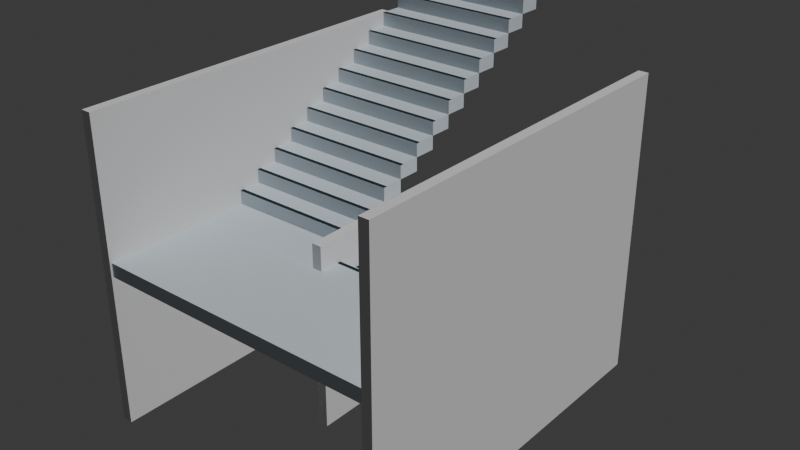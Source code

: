 # Source: blend.blend  (saved by Blender 4.1.24; exported with 4.5.12 LTS)
import bpy
from mathutils import Matrix  # noqa: F401  (used for matrix-valued properties, if any)

bpy.ops.wm.read_factory_settings(use_empty=True)
scene = bpy.context.scene
scene.name = 'Scene'

# ---- collections
col_collection = bpy.data.collections.new('Collection'); scene.collection.children.link(col_collection)
col_x = bpy.data.collections.new('階段'); scene.collection.children.link(col_x)

# ---- materials (node trees are filled in below, after node groups)
mat_001 = bpy.data.materials.new('マテリアル.001')
mat_001.use_transparent_shadow = False
mat_001.diffuse_color = (0.6465, 0.7173, 0.7706, 1.0)
mat_002 = bpy.data.materials.new('マテリアル.002')
mat_002.use_transparent_shadow = False
mat_002.diffuse_color = (0.6465, 0.7173, 0.7706, 1.0)
mat_004 = bpy.data.materials.new('マテリアル.004')
mat_004.use_transparent_shadow = False
mat_004.diffuse_color = (0.02493, 0.04107, 0.04864, 1.0)
mat_005 = bpy.data.materials.new('マテリアル.005')
mat_005.use_transparent_shadow = False
mat_005.diffuse_color = (0.6465, 0.7173, 0.7706, 1.0)
mat_006 = bpy.data.materials.new('マテリアル.006')
mat_006.use_transparent_shadow = False
mat_006.diffuse_color = (0.02493, 0.04107, 0.04864, 1.0)
mat_007 = bpy.data.materials.new('マテリアル.007')
mat_007.use_transparent_shadow = False
mat_007.diffuse_color = (0.6465, 0.7173, 0.7706, 1.0)
mat_008 = bpy.data.materials.new('マテリアル.008')
mat_008.use_transparent_shadow = False
mat_008.diffuse_color = (0.6465, 0.7173, 0.7706, 1.0)
mat_009 = bpy.data.materials.new('マテリアル.009')
mat_009.use_transparent_shadow = False
mat_009.diffuse_color = (0.6465, 0.7173, 0.7706, 1.0)
mat_010 = bpy.data.materials.new('マテリアル.010')
mat_010.use_transparent_shadow = False
mat_010.diffuse_color = (0.02493, 0.04107, 0.04864, 1.0)
mat_011 = bpy.data.materials.new('マテリアル.011')
mat_011.use_transparent_shadow = False
mat_011.diffuse_color = (0.6465, 0.7173, 0.7706, 1.0)
mat_012 = bpy.data.materials.new('マテリアル.012')
mat_012.use_transparent_shadow = False
mat_012.diffuse_color = (0.6465, 0.7173, 0.7706, 1.0)
mat_013 = bpy.data.materials.new('マテリアル.013')
mat_013.use_transparent_shadow = False
mat_013.diffuse_color = (0.02493, 0.04107, 0.04864, 1.0)
mat_014 = bpy.data.materials.new('マテリアル.014')
mat_014.use_transparent_shadow = False
mat_014.diffuse_color = (0.6465, 0.7173, 0.7706, 1.0)
mat_015 = bpy.data.materials.new('マテリアル.015')
mat_015.use_transparent_shadow = False
mat_015.diffuse_color = (0.6465, 0.7173, 0.7706, 1.0)
mat_016 = bpy.data.materials.new('マテリアル.016')
mat_016.use_transparent_shadow = False
mat_016.diffuse_color = (0.02493, 0.04107, 0.04864, 1.0)
mat_017 = bpy.data.materials.new('マテリアル.017')
mat_017.use_transparent_shadow = False
mat_017.diffuse_color = (0.6465, 0.7173, 0.7706, 1.0)
mat_018 = bpy.data.materials.new('マテリアル.018')
mat_018.use_transparent_shadow = False
mat_018.diffuse_color = (0.6465, 0.7173, 0.7706, 1.0)
mat_019 = bpy.data.materials.new('マテリアル.019')
mat_019.use_transparent_shadow = False
mat_019.diffuse_color = (0.02493, 0.04107, 0.04864, 1.0)
mat_020 = bpy.data.materials.new('マテリアル.020')
mat_020.use_transparent_shadow = False
mat_020.diffuse_color = (0.6465, 0.7173, 0.7706, 1.0)
mat_021 = bpy.data.materials.new('マテリアル.021')
mat_021.use_transparent_shadow = False
mat_021.diffuse_color = (0.6465, 0.7173, 0.7706, 1.0)
mat_022 = bpy.data.materials.new('マテリアル.022')
mat_022.use_transparent_shadow = False
mat_022.diffuse_color = (0.02493, 0.04107, 0.04864, 1.0)
mat_023 = bpy.data.materials.new('マテリアル.023')
mat_023.use_transparent_shadow = False
mat_023.diffuse_color = (0.6465, 0.7173, 0.7706, 1.0)
mat_024 = bpy.data.materials.new('マテリアル.024')
mat_024.use_transparent_shadow = False
mat_024.diffuse_color = (0.6465, 0.7173, 0.7706, 1.0)
mat_025 = bpy.data.materials.new('マテリアル.025')
mat_025.use_transparent_shadow = False
mat_025.diffuse_color = (0.02493, 0.04107, 0.04864, 1.0)
mat_026 = bpy.data.materials.new('マテリアル.026')
mat_026.use_transparent_shadow = False
mat_026.diffuse_color = (0.6465, 0.7173, 0.7706, 1.0)
mat_027 = bpy.data.materials.new('マテリアル.027')
mat_027.use_transparent_shadow = False
mat_027.diffuse_color = (0.6465, 0.7173, 0.7706, 1.0)
mat_028 = bpy.data.materials.new('マテリアル.028')
mat_028.use_transparent_shadow = False
mat_028.diffuse_color = (0.02493, 0.04107, 0.04864, 1.0)
mat_029 = bpy.data.materials.new('マテリアル.029')
mat_029.use_transparent_shadow = False
mat_029.diffuse_color = (0.6465, 0.7173, 0.7706, 1.0)
mat_030 = bpy.data.materials.new('マテリアル.030')
mat_030.use_transparent_shadow = False
mat_030.diffuse_color = (0.6465, 0.7173, 0.7706, 1.0)
mat_031 = bpy.data.materials.new('マテリアル.031')
mat_031.use_transparent_shadow = False
mat_031.diffuse_color = (0.02493, 0.04107, 0.04864, 1.0)
mat_032 = bpy.data.materials.new('マテリアル.032')
mat_032.use_transparent_shadow = False
mat_032.diffuse_color = (0.6465, 0.7173, 0.7706, 1.0)
mat_033 = bpy.data.materials.new('マテリアル.033')
mat_033.use_transparent_shadow = False
mat_033.diffuse_color = (0.6465, 0.7173, 0.7706, 1.0)
mat_034 = bpy.data.materials.new('マテリアル.034')
mat_034.use_transparent_shadow = False
mat_034.diffuse_color = (0.02493, 0.04107, 0.04864, 1.0)
mat_047 = bpy.data.materials.new('マテリアル.047')
mat_047.use_transparent_shadow = False
mat_047.diffuse_color = (0.02493, 0.04107, 0.04864, 1.0)
mat_048 = bpy.data.materials.new('マテリアル.048')
mat_048.use_transparent_shadow = False
mat_048.diffuse_color = (0.6465, 0.7173, 0.7706, 1.0)
mat_050 = bpy.data.materials.new('マテリアル.050')
mat_050.use_transparent_shadow = False
mat_050.diffuse_color = (0.6465, 0.7173, 0.7706, 1.0)
mat_075 = bpy.data.materials.new('マテリアル.075')
mat_075.use_transparent_shadow = False
mat_075.diffuse_color = (0.6465, 0.7173, 0.7706, 1.0)
mat_076 = bpy.data.materials.new('マテリアル.076')
mat_076.use_transparent_shadow = False
mat_076.diffuse_color = (0.02493, 0.04107, 0.04864, 1.0)
mat_077 = bpy.data.materials.new('マテリアル.077')
mat_077.use_transparent_shadow = False
mat_077.diffuse_color = (0.6465, 0.7173, 0.7706, 1.0)
mat_078 = bpy.data.materials.new('マテリアル.078')
mat_078.use_transparent_shadow = False
mat_078.diffuse_color = (0.6465, 0.7173, 0.7706, 1.0)
mat_079 = bpy.data.materials.new('マテリアル.079')
mat_079.use_transparent_shadow = False
mat_079.diffuse_color = (0.6465, 0.7173, 0.7706, 1.0)
mat_080 = bpy.data.materials.new('マテリアル.080')
mat_080.use_transparent_shadow = False
mat_080.diffuse_color = (0.02493, 0.04107, 0.04864, 1.0)
mat_081 = bpy.data.materials.new('マテリアル.081')
mat_081.use_transparent_shadow = False
mat_081.diffuse_color = (0.6465, 0.7173, 0.7706, 1.0)
mat_082 = bpy.data.materials.new('マテリアル.082')
mat_082.use_transparent_shadow = False
mat_082.diffuse_color = (0.6465, 0.7173, 0.7706, 1.0)
mat_083 = bpy.data.materials.new('マテリアル.083')
mat_083.use_transparent_shadow = False
mat_083.diffuse_color = (0.02493, 0.04107, 0.04864, 1.0)
mat_084 = bpy.data.materials.new('マテリアル.084')
mat_084.use_transparent_shadow = False
mat_084.diffuse_color = (0.6465, 0.7173, 0.7706, 1.0)
mat_085 = bpy.data.materials.new('マテリアル.085')
mat_085.use_transparent_shadow = False
mat_085.diffuse_color = (0.6465, 0.7173, 0.7706, 1.0)
mat_086 = bpy.data.materials.new('マテリアル.086')
mat_086.use_transparent_shadow = False
mat_086.diffuse_color = (0.02493, 0.04107, 0.04864, 1.0)
mat_087 = bpy.data.materials.new('マテリアル.087')
mat_087.use_transparent_shadow = False
mat_087.diffuse_color = (0.6465, 0.7173, 0.7706, 1.0)
mat_089 = bpy.data.materials.new('マテリアル.089')
mat_089.use_transparent_shadow = False
mat_089.diffuse_color = (0.02493, 0.04107, 0.04864, 1.0)
mat_090 = bpy.data.materials.new('マテリアル.090')
mat_090.use_transparent_shadow = False
mat_090.diffuse_color = (0.6465, 0.7173, 0.7706, 1.0)
mat_091 = bpy.data.materials.new('マテリアル.091')
mat_091.use_transparent_shadow = False
mat_091.diffuse_color = (0.6465, 0.7173, 0.7706, 1.0)
mat_092 = bpy.data.materials.new('マテリアル.092')
mat_092.use_transparent_shadow = False
mat_092.diffuse_color = (0.02493, 0.04107, 0.04864, 1.0)
mat_093 = bpy.data.materials.new('マテリアル.093')
mat_093.use_transparent_shadow = False
mat_093.diffuse_color = (0.6465, 0.7173, 0.7706, 1.0)
mat_094 = bpy.data.materials.new('マテリアル.094')
mat_094.use_transparent_shadow = False
mat_094.diffuse_color = (0.6465, 0.7173, 0.7706, 1.0)
mat_095 = bpy.data.materials.new('マテリアル.095')
mat_095.use_transparent_shadow = False
mat_095.diffuse_color = (0.02493, 0.04107, 0.04864, 1.0)
mat_096 = bpy.data.materials.new('マテリアル.096')
mat_096.use_transparent_shadow = False
mat_096.diffuse_color = (0.6465, 0.7173, 0.7706, 1.0)
mat_097 = bpy.data.materials.new('マテリアル.097')
mat_097.use_transparent_shadow = False
mat_097.diffuse_color = (0.6465, 0.7173, 0.7706, 1.0)
mat_098 = bpy.data.materials.new('マテリアル.098')
mat_098.use_transparent_shadow = False
mat_098.diffuse_color = (0.02493, 0.04107, 0.04864, 1.0)
mat_099 = bpy.data.materials.new('マテリアル.099')
mat_099.use_transparent_shadow = False
mat_099.diffuse_color = (0.6465, 0.7173, 0.7706, 1.0)
mat_100 = bpy.data.materials.new('マテリアル.100')
mat_100.use_transparent_shadow = False
mat_100.diffuse_color = (0.6465, 0.7173, 0.7706, 1.0)
mat_101 = bpy.data.materials.new('マテリアル.101')
mat_101.use_transparent_shadow = False
mat_101.diffuse_color = (0.02493, 0.04107, 0.04864, 1.0)
mat_103 = bpy.data.materials.new('マテリアル.103')
mat_103.use_transparent_shadow = False
mat_103.diffuse_color = (0.6465, 0.7173, 0.7706, 1.0)
mat_104 = bpy.data.materials.new('マテリアル.104')
mat_104.use_transparent_shadow = False
mat_104.diffuse_color = (0.6465, 0.7173, 0.7706, 1.0)
mat_105 = bpy.data.materials.new('マテリアル.105')
mat_105.use_transparent_shadow = False
mat_105.diffuse_color = (0.6465, 0.7173, 0.7706, 1.0)
mat_108 = bpy.data.materials.new('マテリアル.108')
mat_108.use_transparent_shadow = False
mat_108.diffuse_color = (0.02493, 0.04107, 0.04864, 1.0)
mat_109 = bpy.data.materials.new('マテリアル.109')
mat_109.use_transparent_shadow = False
mat_109.diffuse_color = (0.6465, 0.7173, 0.7706, 1.0)
mat_110 = bpy.data.materials.new('マテリアル.110')
mat_110.use_transparent_shadow = False
mat_110.diffuse_color = (0.6465, 0.7173, 0.7706, 1.0)
mat_111 = bpy.data.materials.new('マテリアル.111')
mat_111.use_transparent_shadow = False
mat_111.diffuse_color = (0.02493, 0.04107, 0.04864, 1.0)
mat_112 = bpy.data.materials.new('マテリアル.112')
mat_112.use_transparent_shadow = False
mat_112.diffuse_color = (0.6465, 0.7173, 0.7706, 1.0)
mat_113 = bpy.data.materials.new('マテリアル.113')
mat_113.use_transparent_shadow = False
mat_113.diffuse_color = (0.6465, 0.7173, 0.7706, 1.0)
mat_114 = bpy.data.materials.new('マテリアル.114')
mat_114.use_transparent_shadow = False
mat_114.diffuse_color = (0.02493, 0.04107, 0.04864, 1.0)
mat_102 = bpy.data.materials.new('マテリアル.102')
mat_102.use_transparent_shadow = False
mat_102.diffuse_color = (0.6465, 0.7173, 0.7706, 1.0)

# ---- material node trees

# ---- world
world_world = bpy.data.worlds.new('World'); scene.world = world_world
world_world.use_nodes = True; world_world.node_tree.nodes.clear()
_N = world_world.node_tree.nodes; _L = world_world.node_tree.links
n0 = _N.new('ShaderNodeOutputWorld'); n0.name = 'World Output'; n0.location = (300, 300)
n1 = _N.new('ShaderNodeBackground'); n1.name = 'Background'; n1.location = (10, 300)
n1.inputs[0].default_value = (0.05088, 0.05088, 0.05088, 1.0)
_L.new(n1.outputs[0], n0.inputs[0])
n0.is_active_output = True
world_world.color = (0.05088, 0.05088, 0.05088)
world_world.use_sun_shadow = False
world_world.sun_shadow_jitter_overblur = 0.0

# ---- lights
light_light = bpy.data.lights.new('Light', 'SUN')
light_light.transmission_factor = 0.0
light_light.use_custom_distance = True
light_light.use_shadow = False
light_light.angle = 0.1993
light_light.energy = 1.0
light_light.shadow_soft_size = 1e+04
light_light.shadow_cascade_max_distance = 1000.0
light_light_001 = bpy.data.lights.new('Light.001', 'SUN')
light_light_001.transmission_factor = 0.0
light_light_001.use_shadow = False
light_light_001.angle = 0.1993
light_light_001.energy = 1.0
light_light_001.shadow_soft_size = 10.0
light_light_001.shadow_cascade_max_distance = 1000.0
light_light_003 = bpy.data.lights.new('Light.003', 'POINT')
light_light_003.transmission_factor = 0.0
light_light_003.use_custom_distance = True
light_light_003.energy = 1000.0
light_light_003.shadow_soft_size = 1e+04
light_light_003.shadow_maximum_resolution = 0.006
light_light_003.use_absolute_resolution = True

# ---- meshes
me_001 = bpy.data.meshes.new('立方体.001')
me_001.from_pydata([(-1.0, -1.0, -1.0), (-1.0, -1.0, 1.0), (-1.0, 1.0, -1.0), (-1.0, 1.0, 1.0), (1.0, -1.0, -1.0), (1.0, -1.0, 1.0), (1.0, 1.0, -1.0), (1.0, 1.0, 1.0)], [], [(0, 1, 3, 2), (2, 3, 7, 6), (6, 7, 5, 4), (4, 5, 1, 0), (2, 6, 4, 0), (7, 3, 1, 5)])
_uv = me_001.uv_layers.new(name='UVマップ')
_uv.uv.foreach_set('vector', [0.375, 0.0, 0.625, 0.0, 0.625, 0.25, 0.375, 0.25, 0.375, 0.25, 0.625, 0.25, 0.625, 0.5, 0.375, 0.5, 0.375, 0.5, 0.625, 0.5, 0.625, 0.75, 0.375, 0.75, 0.375, 0.75, 0.625, 0.75, 0.625, 1.0, 0.375, 1.0, 0.125, 0.5, 0.375, 0.5, 0.375, 0.75, 0.125, 0.75, 0.625, 0.5, 0.875, 0.5, 0.875, 0.75, 0.625, 0.75])
me_001.materials.append(mat_001)
me_001.update()
me_003 = bpy.data.meshes.new('立方体.003')
me_003.from_pydata([(-1.0, -1.0, -1.0), (-1.0, -1.0, 1.0), (-1.0, 1.0, -1.0), (-1.0, 1.0, 1.0), (1.0, -1.0, -1.0), (1.0, -1.0, 1.0), (1.0, 1.0, -1.0), (1.0, 1.0, 1.0)], [], [(0, 1, 3, 2), (2, 3, 7, 6), (6, 7, 5, 4), (4, 5, 1, 0), (2, 6, 4, 0), (7, 3, 1, 5)])
_uv = me_003.uv_layers.new(name='UVマップ')
_uv.uv.foreach_set('vector', [0.375, 0.0, 0.625, 0.0, 0.625, 0.25, 0.375, 0.25, 0.375, 0.25, 0.625, 0.25, 0.625, 0.5, 0.375, 0.5, 0.375, 0.5, 0.625, 0.5, 0.625, 0.75, 0.375, 0.75, 0.375, 0.75, 0.625, 0.75, 0.625, 1.0, 0.375, 1.0, 0.125, 0.5, 0.375, 0.5, 0.375, 0.75, 0.125, 0.75, 0.625, 0.5, 0.875, 0.5, 0.875, 0.75, 0.625, 0.75])
me_003.materials.append(mat_001)
me_003.update()
me_011 = bpy.data.meshes.new('立方体.011')
me_011.from_pydata([(-1.0, -1.0, -1.0), (-1.0, -1.0, 1.0), (-1.0, 1.0, -1.0), (-1.0, 1.0, 1.0), (1.0, -1.0, -1.0), (1.0, -1.0, 1.0), (1.0, 1.0, -1.0), (1.0, 1.0, 1.0)], [], [(0, 1, 3, 2), (2, 3, 7, 6), (6, 7, 5, 4), (4, 5, 1, 0), (2, 6, 4, 0), (7, 3, 1, 5)])
_uv = me_011.uv_layers.new(name='UVマップ')
_uv.uv.foreach_set('vector', [0.375, 0.0, 0.625, 0.0, 0.625, 0.25, 0.375, 0.25, 0.375, 0.25, 0.625, 0.25, 0.625, 0.5, 0.375, 0.5, 0.375, 0.5, 0.625, 0.5, 0.625, 0.75, 0.375, 0.75, 0.375, 0.75, 0.625, 0.75, 0.625, 1.0, 0.375, 1.0, 0.125, 0.5, 0.375, 0.5, 0.375, 0.75, 0.125, 0.75, 0.625, 0.5, 0.875, 0.5, 0.875, 0.75, 0.625, 0.75])
me_011.materials.append(mat_002)
me_011.update()
me_014 = bpy.data.meshes.new('立方体.014')
me_014.from_pydata([(-1.0, -1.0, -1.0), (-1.0, -1.0, 1.0), (-1.0, 1.0, -1.0), (-1.0, 1.0, 1.0), (1.0, -1.0, -1.0), (1.0, -1.0, 1.0), (1.0, 1.0, -1.0), (1.0, 1.0, 1.0)], [], [(0, 1, 3, 2), (2, 3, 7, 6), (6, 7, 5, 4), (4, 5, 1, 0), (2, 6, 4, 0), (7, 3, 1, 5)])
_uv = me_014.uv_layers.new(name='UVマップ')
_uv.uv.foreach_set('vector', [0.375, 0.0, 0.625, 0.0, 0.625, 0.25, 0.375, 0.25, 0.375, 0.25, 0.625, 0.25, 0.625, 0.5, 0.375, 0.5, 0.375, 0.5, 0.625, 0.5, 0.625, 0.75, 0.375, 0.75, 0.375, 0.75, 0.625, 0.75, 0.625, 1.0, 0.375, 1.0, 0.125, 0.5, 0.375, 0.5, 0.375, 0.75, 0.125, 0.75, 0.625, 0.5, 0.875, 0.5, 0.875, 0.75, 0.625, 0.75])
me_014.materials.append(mat_004)
me_014.update()
me_015 = bpy.data.meshes.new('立方体.015')
me_015.from_pydata([(-1.0, -1.0, -1.0), (-1.0, -1.0, 1.0), (-1.0, 1.0, -1.0), (-1.0, 1.0, 1.0), (1.0, -1.0, -1.0), (1.0, -1.0, 1.0), (1.0, 1.0, -1.0), (1.0, 1.0, 1.0)], [], [(0, 1, 3, 2), (2, 3, 7, 6), (6, 7, 5, 4), (4, 5, 1, 0), (2, 6, 4, 0), (7, 3, 1, 5)])
_uv = me_015.uv_layers.new(name='UVマップ')
_uv.uv.foreach_set('vector', [0.375, 0.0, 0.625, 0.0, 0.625, 0.25, 0.375, 0.25, 0.375, 0.25, 0.625, 0.25, 0.625, 0.5, 0.375, 0.5, 0.375, 0.5, 0.625, 0.5, 0.625, 0.75, 0.375, 0.75, 0.375, 0.75, 0.625, 0.75, 0.625, 1.0, 0.375, 1.0, 0.125, 0.5, 0.375, 0.5, 0.375, 0.75, 0.125, 0.75, 0.625, 0.5, 0.875, 0.5, 0.875, 0.75, 0.625, 0.75])
me_015.materials.append(mat_005)
me_015.update()
me_016 = bpy.data.meshes.new('立方体.016')
me_016.from_pydata([(-1.0, -1.0, -1.0), (-1.0, -1.0, 1.0), (-1.0, 1.0, -1.0), (-1.0, 1.0, 1.0), (1.0, -1.0, -1.0), (1.0, -1.0, 1.0), (1.0, 1.0, -1.0), (1.0, 1.0, 1.0)], [], [(0, 1, 3, 2), (2, 3, 7, 6), (6, 7, 5, 4), (4, 5, 1, 0), (2, 6, 4, 0), (7, 3, 1, 5)])
_uv = me_016.uv_layers.new(name='UVマップ')
_uv.uv.foreach_set('vector', [0.375, 0.0, 0.625, 0.0, 0.625, 0.25, 0.375, 0.25, 0.375, 0.25, 0.625, 0.25, 0.625, 0.5, 0.375, 0.5, 0.375, 0.5, 0.625, 0.5, 0.625, 0.75, 0.375, 0.75, 0.375, 0.75, 0.625, 0.75, 0.625, 1.0, 0.375, 1.0, 0.125, 0.5, 0.375, 0.5, 0.375, 0.75, 0.125, 0.75, 0.625, 0.5, 0.875, 0.5, 0.875, 0.75, 0.625, 0.75])
me_016.materials.append(mat_006)
me_016.update()
me_017 = bpy.data.meshes.new('立方体.017')
me_017.from_pydata([(-1.0, -1.0, -1.0), (-1.0, -1.0, 1.0), (-1.0, 1.0, -1.0), (-1.0, 1.0, 1.0), (1.0, -1.0, -1.0), (1.0, -1.0, 1.0), (1.0, 1.0, -1.0), (1.0, 1.0, 1.0)], [], [(0, 1, 3, 2), (2, 3, 7, 6), (6, 7, 5, 4), (4, 5, 1, 0), (2, 6, 4, 0), (7, 3, 1, 5)])
_uv = me_017.uv_layers.new(name='UVマップ')
_uv.uv.foreach_set('vector', [0.375, 0.0, 0.625, 0.0, 0.625, 0.25, 0.375, 0.25, 0.375, 0.25, 0.625, 0.25, 0.625, 0.5, 0.375, 0.5, 0.375, 0.5, 0.625, 0.5, 0.625, 0.75, 0.375, 0.75, 0.375, 0.75, 0.625, 0.75, 0.625, 1.0, 0.375, 1.0, 0.125, 0.5, 0.375, 0.5, 0.375, 0.75, 0.125, 0.75, 0.625, 0.5, 0.875, 0.5, 0.875, 0.75, 0.625, 0.75])
me_017.materials.append(mat_007)
me_017.update()
me_018 = bpy.data.meshes.new('立方体.018')
me_018.from_pydata([(-1.0, -1.0, -1.0), (-1.0, -1.0, 1.0), (-1.0, 1.0, -1.0), (-1.0, 1.0, 1.0), (1.0, -1.0, -1.0), (1.0, -1.0, 1.0), (1.0, 1.0, -1.0), (1.0, 1.0, 1.0)], [], [(0, 1, 3, 2), (2, 3, 7, 6), (6, 7, 5, 4), (4, 5, 1, 0), (2, 6, 4, 0), (7, 3, 1, 5)])
_uv = me_018.uv_layers.new(name='UVマップ')
_uv.uv.foreach_set('vector', [0.375, 0.0, 0.625, 0.0, 0.625, 0.25, 0.375, 0.25, 0.375, 0.25, 0.625, 0.25, 0.625, 0.5, 0.375, 0.5, 0.375, 0.5, 0.625, 0.5, 0.625, 0.75, 0.375, 0.75, 0.375, 0.75, 0.625, 0.75, 0.625, 1.0, 0.375, 1.0, 0.125, 0.5, 0.375, 0.5, 0.375, 0.75, 0.125, 0.75, 0.625, 0.5, 0.875, 0.5, 0.875, 0.75, 0.625, 0.75])
me_018.materials.append(mat_008)
me_018.update()
me_019 = bpy.data.meshes.new('立方体.019')
me_019.from_pydata([(-1.0, -1.0, -1.0), (-1.0, -1.0, 1.0), (-1.0, 1.0, -1.0), (-1.0, 1.0, 1.0), (1.0, -1.0, -1.0), (1.0, -1.0, 1.0), (1.0, 1.0, -1.0), (1.0, 1.0, 1.0)], [], [(0, 1, 3, 2), (2, 3, 7, 6), (6, 7, 5, 4), (4, 5, 1, 0), (2, 6, 4, 0), (7, 3, 1, 5)])
_uv = me_019.uv_layers.new(name='UVマップ')
_uv.uv.foreach_set('vector', [0.375, 0.0, 0.625, 0.0, 0.625, 0.25, 0.375, 0.25, 0.375, 0.25, 0.625, 0.25, 0.625, 0.5, 0.375, 0.5, 0.375, 0.5, 0.625, 0.5, 0.625, 0.75, 0.375, 0.75, 0.375, 0.75, 0.625, 0.75, 0.625, 1.0, 0.375, 1.0, 0.125, 0.5, 0.375, 0.5, 0.375, 0.75, 0.125, 0.75, 0.625, 0.5, 0.875, 0.5, 0.875, 0.75, 0.625, 0.75])
me_019.materials.append(mat_009)
me_019.update()
me_020 = bpy.data.meshes.new('立方体.020')
me_020.from_pydata([(-1.0, -1.0, -1.0), (-1.0, -1.0, 1.0), (-1.0, 1.0, -1.0), (-1.0, 1.0, 1.0), (1.0, -1.0, -1.0), (1.0, -1.0, 1.0), (1.0, 1.0, -1.0), (1.0, 1.0, 1.0)], [], [(0, 1, 3, 2), (2, 3, 7, 6), (6, 7, 5, 4), (4, 5, 1, 0), (2, 6, 4, 0), (7, 3, 1, 5)])
_uv = me_020.uv_layers.new(name='UVマップ')
_uv.uv.foreach_set('vector', [0.375, 0.0, 0.625, 0.0, 0.625, 0.25, 0.375, 0.25, 0.375, 0.25, 0.625, 0.25, 0.625, 0.5, 0.375, 0.5, 0.375, 0.5, 0.625, 0.5, 0.625, 0.75, 0.375, 0.75, 0.375, 0.75, 0.625, 0.75, 0.625, 1.0, 0.375, 1.0, 0.125, 0.5, 0.375, 0.5, 0.375, 0.75, 0.125, 0.75, 0.625, 0.5, 0.875, 0.5, 0.875, 0.75, 0.625, 0.75])
me_020.materials.append(mat_010)
me_020.update()
me_021 = bpy.data.meshes.new('立方体.021')
me_021.from_pydata([(-1.0, -1.0, -1.0), (-1.0, -1.0, 1.0), (-1.0, 1.0, -1.0), (-1.0, 1.0, 1.0), (1.0, -1.0, -1.0), (1.0, -1.0, 1.0), (1.0, 1.0, -1.0), (1.0, 1.0, 1.0)], [], [(0, 1, 3, 2), (2, 3, 7, 6), (6, 7, 5, 4), (4, 5, 1, 0), (2, 6, 4, 0), (7, 3, 1, 5)])
_uv = me_021.uv_layers.new(name='UVマップ')
_uv.uv.foreach_set('vector', [0.375, 0.0, 0.625, 0.0, 0.625, 0.25, 0.375, 0.25, 0.375, 0.25, 0.625, 0.25, 0.625, 0.5, 0.375, 0.5, 0.375, 0.5, 0.625, 0.5, 0.625, 0.75, 0.375, 0.75, 0.375, 0.75, 0.625, 0.75, 0.625, 1.0, 0.375, 1.0, 0.125, 0.5, 0.375, 0.5, 0.375, 0.75, 0.125, 0.75, 0.625, 0.5, 0.875, 0.5, 0.875, 0.75, 0.625, 0.75])
me_021.materials.append(mat_011)
me_021.update()
me_022 = bpy.data.meshes.new('立方体.022')
me_022.from_pydata([(-1.0, -1.0, -1.0), (-1.0, -1.0, 1.0), (-1.0, 1.0, -1.0), (-1.0, 1.0, 1.0), (1.0, -1.0, -1.0), (1.0, -1.0, 1.0), (1.0, 1.0, -1.0), (1.0, 1.0, 1.0)], [], [(0, 1, 3, 2), (2, 3, 7, 6), (6, 7, 5, 4), (4, 5, 1, 0), (2, 6, 4, 0), (7, 3, 1, 5)])
_uv = me_022.uv_layers.new(name='UVマップ')
_uv.uv.foreach_set('vector', [0.375, 0.0, 0.625, 0.0, 0.625, 0.25, 0.375, 0.25, 0.375, 0.25, 0.625, 0.25, 0.625, 0.5, 0.375, 0.5, 0.375, 0.5, 0.625, 0.5, 0.625, 0.75, 0.375, 0.75, 0.375, 0.75, 0.625, 0.75, 0.625, 1.0, 0.375, 1.0, 0.125, 0.5, 0.375, 0.5, 0.375, 0.75, 0.125, 0.75, 0.625, 0.5, 0.875, 0.5, 0.875, 0.75, 0.625, 0.75])
me_022.materials.append(mat_012)
me_022.update()
me_023 = bpy.data.meshes.new('立方体.023')
me_023.from_pydata([(-1.0, -1.0, -1.0), (-1.0, -1.0, 1.0), (-1.0, 1.0, -1.0), (-1.0, 1.0, 1.0), (1.0, -1.0, -1.0), (1.0, -1.0, 1.0), (1.0, 1.0, -1.0), (1.0, 1.0, 1.0)], [], [(0, 1, 3, 2), (2, 3, 7, 6), (6, 7, 5, 4), (4, 5, 1, 0), (2, 6, 4, 0), (7, 3, 1, 5)])
_uv = me_023.uv_layers.new(name='UVマップ')
_uv.uv.foreach_set('vector', [0.375, 0.0, 0.625, 0.0, 0.625, 0.25, 0.375, 0.25, 0.375, 0.25, 0.625, 0.25, 0.625, 0.5, 0.375, 0.5, 0.375, 0.5, 0.625, 0.5, 0.625, 0.75, 0.375, 0.75, 0.375, 0.75, 0.625, 0.75, 0.625, 1.0, 0.375, 1.0, 0.125, 0.5, 0.375, 0.5, 0.375, 0.75, 0.125, 0.75, 0.625, 0.5, 0.875, 0.5, 0.875, 0.75, 0.625, 0.75])
me_023.materials.append(mat_013)
me_023.update()
me_024 = bpy.data.meshes.new('立方体.024')
me_024.from_pydata([(-1.0, -1.0, -1.0), (-1.0, -1.0, 1.0), (-1.0, 1.0, -1.0), (-1.0, 1.0, 1.0), (1.0, -1.0, -1.0), (1.0, -1.0, 1.0), (1.0, 1.0, -1.0), (1.0, 1.0, 1.0)], [], [(0, 1, 3, 2), (2, 3, 7, 6), (6, 7, 5, 4), (4, 5, 1, 0), (2, 6, 4, 0), (7, 3, 1, 5)])
_uv = me_024.uv_layers.new(name='UVマップ')
_uv.uv.foreach_set('vector', [0.375, 0.0, 0.625, 0.0, 0.625, 0.25, 0.375, 0.25, 0.375, 0.25, 0.625, 0.25, 0.625, 0.5, 0.375, 0.5, 0.375, 0.5, 0.625, 0.5, 0.625, 0.75, 0.375, 0.75, 0.375, 0.75, 0.625, 0.75, 0.625, 1.0, 0.375, 1.0, 0.125, 0.5, 0.375, 0.5, 0.375, 0.75, 0.125, 0.75, 0.625, 0.5, 0.875, 0.5, 0.875, 0.75, 0.625, 0.75])
me_024.materials.append(mat_014)
me_024.update()
me_025 = bpy.data.meshes.new('立方体.025')
me_025.from_pydata([(-1.0, -1.0, -1.0), (-1.0, -1.0, 1.0), (-1.0, 1.0, -1.0), (-1.0, 1.0, 1.0), (1.0, -1.0, -1.0), (1.0, -1.0, 1.0), (1.0, 1.0, -1.0), (1.0, 1.0, 1.0)], [], [(0, 1, 3, 2), (2, 3, 7, 6), (6, 7, 5, 4), (4, 5, 1, 0), (2, 6, 4, 0), (7, 3, 1, 5)])
_uv = me_025.uv_layers.new(name='UVマップ')
_uv.uv.foreach_set('vector', [0.375, 0.0, 0.625, 0.0, 0.625, 0.25, 0.375, 0.25, 0.375, 0.25, 0.625, 0.25, 0.625, 0.5, 0.375, 0.5, 0.375, 0.5, 0.625, 0.5, 0.625, 0.75, 0.375, 0.75, 0.375, 0.75, 0.625, 0.75, 0.625, 1.0, 0.375, 1.0, 0.125, 0.5, 0.375, 0.5, 0.375, 0.75, 0.125, 0.75, 0.625, 0.5, 0.875, 0.5, 0.875, 0.75, 0.625, 0.75])
me_025.materials.append(mat_015)
me_025.update()
me_026 = bpy.data.meshes.new('立方体.026')
me_026.from_pydata([(-1.0, -1.0, -1.0), (-1.0, -1.0, 1.0), (-1.0, 1.0, -1.0), (-1.0, 1.0, 1.0), (1.0, -1.0, -1.0), (1.0, -1.0, 1.0), (1.0, 1.0, -1.0), (1.0, 1.0, 1.0)], [], [(0, 1, 3, 2), (2, 3, 7, 6), (6, 7, 5, 4), (4, 5, 1, 0), (2, 6, 4, 0), (7, 3, 1, 5)])
_uv = me_026.uv_layers.new(name='UVマップ')
_uv.uv.foreach_set('vector', [0.375, 0.0, 0.625, 0.0, 0.625, 0.25, 0.375, 0.25, 0.375, 0.25, 0.625, 0.25, 0.625, 0.5, 0.375, 0.5, 0.375, 0.5, 0.625, 0.5, 0.625, 0.75, 0.375, 0.75, 0.375, 0.75, 0.625, 0.75, 0.625, 1.0, 0.375, 1.0, 0.125, 0.5, 0.375, 0.5, 0.375, 0.75, 0.125, 0.75, 0.625, 0.5, 0.875, 0.5, 0.875, 0.75, 0.625, 0.75])
me_026.materials.append(mat_016)
me_026.update()
me_027 = bpy.data.meshes.new('立方体.027')
me_027.from_pydata([(-1.0, -1.0, -1.0), (-1.0, -1.0, 1.0), (-1.0, 1.0, -1.0), (-1.0, 1.0, 1.0), (1.0, -1.0, -1.0), (1.0, -1.0, 1.0), (1.0, 1.0, -1.0), (1.0, 1.0, 1.0)], [], [(0, 1, 3, 2), (2, 3, 7, 6), (6, 7, 5, 4), (4, 5, 1, 0), (2, 6, 4, 0), (7, 3, 1, 5)])
_uv = me_027.uv_layers.new(name='UVマップ')
_uv.uv.foreach_set('vector', [0.375, 0.0, 0.625, 0.0, 0.625, 0.25, 0.375, 0.25, 0.375, 0.25, 0.625, 0.25, 0.625, 0.5, 0.375, 0.5, 0.375, 0.5, 0.625, 0.5, 0.625, 0.75, 0.375, 0.75, 0.375, 0.75, 0.625, 0.75, 0.625, 1.0, 0.375, 1.0, 0.125, 0.5, 0.375, 0.5, 0.375, 0.75, 0.125, 0.75, 0.625, 0.5, 0.875, 0.5, 0.875, 0.75, 0.625, 0.75])
me_027.materials.append(mat_017)
me_027.update()
me_028 = bpy.data.meshes.new('立方体.028')
me_028.from_pydata([(-1.0, -1.0, -1.0), (-1.0, -1.0, 1.0), (-1.0, 1.0, -1.0), (-1.0, 1.0, 1.0), (1.0, -1.0, -1.0), (1.0, -1.0, 1.0), (1.0, 1.0, -1.0), (1.0, 1.0, 1.0)], [], [(0, 1, 3, 2), (2, 3, 7, 6), (6, 7, 5, 4), (4, 5, 1, 0), (2, 6, 4, 0), (7, 3, 1, 5)])
_uv = me_028.uv_layers.new(name='UVマップ')
_uv.uv.foreach_set('vector', [0.375, 0.0, 0.625, 0.0, 0.625, 0.25, 0.375, 0.25, 0.375, 0.25, 0.625, 0.25, 0.625, 0.5, 0.375, 0.5, 0.375, 0.5, 0.625, 0.5, 0.625, 0.75, 0.375, 0.75, 0.375, 0.75, 0.625, 0.75, 0.625, 1.0, 0.375, 1.0, 0.125, 0.5, 0.375, 0.5, 0.375, 0.75, 0.125, 0.75, 0.625, 0.5, 0.875, 0.5, 0.875, 0.75, 0.625, 0.75])
me_028.materials.append(mat_018)
me_028.update()
me_029 = bpy.data.meshes.new('立方体.029')
me_029.from_pydata([(-1.0, -1.0, -1.0), (-1.0, -1.0, 1.0), (-1.0, 1.0, -1.0), (-1.0, 1.0, 1.0), (1.0, -1.0, -1.0), (1.0, -1.0, 1.0), (1.0, 1.0, -1.0), (1.0, 1.0, 1.0)], [], [(0, 1, 3, 2), (2, 3, 7, 6), (6, 7, 5, 4), (4, 5, 1, 0), (2, 6, 4, 0), (7, 3, 1, 5)])
_uv = me_029.uv_layers.new(name='UVマップ')
_uv.uv.foreach_set('vector', [0.375, 0.0, 0.625, 0.0, 0.625, 0.25, 0.375, 0.25, 0.375, 0.25, 0.625, 0.25, 0.625, 0.5, 0.375, 0.5, 0.375, 0.5, 0.625, 0.5, 0.625, 0.75, 0.375, 0.75, 0.375, 0.75, 0.625, 0.75, 0.625, 1.0, 0.375, 1.0, 0.125, 0.5, 0.375, 0.5, 0.375, 0.75, 0.125, 0.75, 0.625, 0.5, 0.875, 0.5, 0.875, 0.75, 0.625, 0.75])
me_029.materials.append(mat_019)
me_029.update()
me_030 = bpy.data.meshes.new('立方体.030')
me_030.from_pydata([(-1.0, -1.0, -1.0), (-1.0, -1.0, 1.0), (-1.0, 1.0, -1.0), (-1.0, 1.0, 1.0), (1.0, -1.0, -1.0), (1.0, -1.0, 1.0), (1.0, 1.0, -1.0), (1.0, 1.0, 1.0)], [], [(0, 1, 3, 2), (2, 3, 7, 6), (6, 7, 5, 4), (4, 5, 1, 0), (2, 6, 4, 0), (7, 3, 1, 5)])
_uv = me_030.uv_layers.new(name='UVマップ')
_uv.uv.foreach_set('vector', [0.375, 0.0, 0.625, 0.0, 0.625, 0.25, 0.375, 0.25, 0.375, 0.25, 0.625, 0.25, 0.625, 0.5, 0.375, 0.5, 0.375, 0.5, 0.625, 0.5, 0.625, 0.75, 0.375, 0.75, 0.375, 0.75, 0.625, 0.75, 0.625, 1.0, 0.375, 1.0, 0.125, 0.5, 0.375, 0.5, 0.375, 0.75, 0.125, 0.75, 0.625, 0.5, 0.875, 0.5, 0.875, 0.75, 0.625, 0.75])
me_030.materials.append(mat_020)
me_030.update()
me_031 = bpy.data.meshes.new('立方体.031')
me_031.from_pydata([(-1.0, -1.0, -1.0), (-1.0, -1.0, 1.0), (-1.0, 1.0, -1.0), (-1.0, 1.0, 1.0), (1.0, -1.0, -1.0), (1.0, -1.0, 1.0), (1.0, 1.0, -1.0), (1.0, 1.0, 1.0)], [], [(0, 1, 3, 2), (2, 3, 7, 6), (6, 7, 5, 4), (4, 5, 1, 0), (2, 6, 4, 0), (7, 3, 1, 5)])
_uv = me_031.uv_layers.new(name='UVマップ')
_uv.uv.foreach_set('vector', [0.375, 0.0, 0.625, 0.0, 0.625, 0.25, 0.375, 0.25, 0.375, 0.25, 0.625, 0.25, 0.625, 0.5, 0.375, 0.5, 0.375, 0.5, 0.625, 0.5, 0.625, 0.75, 0.375, 0.75, 0.375, 0.75, 0.625, 0.75, 0.625, 1.0, 0.375, 1.0, 0.125, 0.5, 0.375, 0.5, 0.375, 0.75, 0.125, 0.75, 0.625, 0.5, 0.875, 0.5, 0.875, 0.75, 0.625, 0.75])
me_031.materials.append(mat_021)
me_031.update()
me_032 = bpy.data.meshes.new('立方体.032')
me_032.from_pydata([(-1.0, -1.0, -1.0), (-1.0, -1.0, 1.0), (-1.0, 1.0, -1.0), (-1.0, 1.0, 1.0), (1.0, -1.0, -1.0), (1.0, -1.0, 1.0), (1.0, 1.0, -1.0), (1.0, 1.0, 1.0)], [], [(0, 1, 3, 2), (2, 3, 7, 6), (6, 7, 5, 4), (4, 5, 1, 0), (2, 6, 4, 0), (7, 3, 1, 5)])
_uv = me_032.uv_layers.new(name='UVマップ')
_uv.uv.foreach_set('vector', [0.375, 0.0, 0.625, 0.0, 0.625, 0.25, 0.375, 0.25, 0.375, 0.25, 0.625, 0.25, 0.625, 0.5, 0.375, 0.5, 0.375, 0.5, 0.625, 0.5, 0.625, 0.75, 0.375, 0.75, 0.375, 0.75, 0.625, 0.75, 0.625, 1.0, 0.375, 1.0, 0.125, 0.5, 0.375, 0.5, 0.375, 0.75, 0.125, 0.75, 0.625, 0.5, 0.875, 0.5, 0.875, 0.75, 0.625, 0.75])
me_032.materials.append(mat_022)
me_032.update()
me_033 = bpy.data.meshes.new('立方体.033')
me_033.from_pydata([(-1.0, -1.0, -1.0), (-1.0, -1.0, 1.0), (-1.0, 1.0, -1.0), (-1.0, 1.0, 1.0), (1.0, -1.0, -1.0), (1.0, -1.0, 1.0), (1.0, 1.0, -1.0), (1.0, 1.0, 1.0)], [], [(0, 1, 3, 2), (2, 3, 7, 6), (6, 7, 5, 4), (4, 5, 1, 0), (2, 6, 4, 0), (7, 3, 1, 5)])
_uv = me_033.uv_layers.new(name='UVマップ')
_uv.uv.foreach_set('vector', [0.375, 0.0, 0.625, 0.0, 0.625, 0.25, 0.375, 0.25, 0.375, 0.25, 0.625, 0.25, 0.625, 0.5, 0.375, 0.5, 0.375, 0.5, 0.625, 0.5, 0.625, 0.75, 0.375, 0.75, 0.375, 0.75, 0.625, 0.75, 0.625, 1.0, 0.375, 1.0, 0.125, 0.5, 0.375, 0.5, 0.375, 0.75, 0.125, 0.75, 0.625, 0.5, 0.875, 0.5, 0.875, 0.75, 0.625, 0.75])
me_033.materials.append(mat_023)
me_033.update()
me_034 = bpy.data.meshes.new('立方体.034')
me_034.from_pydata([(-1.0, -1.0, -1.0), (-1.0, -1.0, 1.0), (-1.0, 1.0, -1.0), (-1.0, 1.0, 1.0), (1.0, -1.0, -1.0), (1.0, -1.0, 1.0), (1.0, 1.0, -1.0), (1.0, 1.0, 1.0)], [], [(0, 1, 3, 2), (2, 3, 7, 6), (6, 7, 5, 4), (4, 5, 1, 0), (2, 6, 4, 0), (7, 3, 1, 5)])
_uv = me_034.uv_layers.new(name='UVマップ')
_uv.uv.foreach_set('vector', [0.375, 0.0, 0.625, 0.0, 0.625, 0.25, 0.375, 0.25, 0.375, 0.25, 0.625, 0.25, 0.625, 0.5, 0.375, 0.5, 0.375, 0.5, 0.625, 0.5, 0.625, 0.75, 0.375, 0.75, 0.375, 0.75, 0.625, 0.75, 0.625, 1.0, 0.375, 1.0, 0.125, 0.5, 0.375, 0.5, 0.375, 0.75, 0.125, 0.75, 0.625, 0.5, 0.875, 0.5, 0.875, 0.75, 0.625, 0.75])
me_034.materials.append(mat_024)
me_034.update()
me_035 = bpy.data.meshes.new('立方体.035')
me_035.from_pydata([(-1.0, -1.0, -1.0), (-1.0, -1.0, 1.0), (-1.0, 1.0, -1.0), (-1.0, 1.0, 1.0), (1.0, -1.0, -1.0), (1.0, -1.0, 1.0), (1.0, 1.0, -1.0), (1.0, 1.0, 1.0)], [], [(0, 1, 3, 2), (2, 3, 7, 6), (6, 7, 5, 4), (4, 5, 1, 0), (2, 6, 4, 0), (7, 3, 1, 5)])
_uv = me_035.uv_layers.new(name='UVマップ')
_uv.uv.foreach_set('vector', [0.375, 0.0, 0.625, 0.0, 0.625, 0.25, 0.375, 0.25, 0.375, 0.25, 0.625, 0.25, 0.625, 0.5, 0.375, 0.5, 0.375, 0.5, 0.625, 0.5, 0.625, 0.75, 0.375, 0.75, 0.375, 0.75, 0.625, 0.75, 0.625, 1.0, 0.375, 1.0, 0.125, 0.5, 0.375, 0.5, 0.375, 0.75, 0.125, 0.75, 0.625, 0.5, 0.875, 0.5, 0.875, 0.75, 0.625, 0.75])
me_035.materials.append(mat_025)
me_035.update()
me_036 = bpy.data.meshes.new('立方体.036')
me_036.from_pydata([(-1.0, -1.0, -1.0), (-1.0, -1.0, 1.0), (-1.0, 1.0, -1.0), (-1.0, 1.0, 1.0), (1.0, -1.0, -1.0), (1.0, -1.0, 1.0), (1.0, 1.0, -1.0), (1.0, 1.0, 1.0)], [], [(0, 1, 3, 2), (2, 3, 7, 6), (6, 7, 5, 4), (4, 5, 1, 0), (2, 6, 4, 0), (7, 3, 1, 5)])
_uv = me_036.uv_layers.new(name='UVマップ')
_uv.uv.foreach_set('vector', [0.375, 0.0, 0.625, 0.0, 0.625, 0.25, 0.375, 0.25, 0.375, 0.25, 0.625, 0.25, 0.625, 0.5, 0.375, 0.5, 0.375, 0.5, 0.625, 0.5, 0.625, 0.75, 0.375, 0.75, 0.375, 0.75, 0.625, 0.75, 0.625, 1.0, 0.375, 1.0, 0.125, 0.5, 0.375, 0.5, 0.375, 0.75, 0.125, 0.75, 0.625, 0.5, 0.875, 0.5, 0.875, 0.75, 0.625, 0.75])
me_036.materials.append(mat_026)
me_036.update()
me_037 = bpy.data.meshes.new('立方体.037')
me_037.from_pydata([(-1.0, -1.0, -1.0), (-1.0, -1.0, 1.0), (-1.0, 1.0, -1.0), (-1.0, 1.0, 1.0), (1.0, -1.0, -1.0), (1.0, -1.0, 1.0), (1.0, 1.0, -1.0), (1.0, 1.0, 1.0)], [], [(0, 1, 3, 2), (2, 3, 7, 6), (6, 7, 5, 4), (4, 5, 1, 0), (2, 6, 4, 0), (7, 3, 1, 5)])
_uv = me_037.uv_layers.new(name='UVマップ')
_uv.uv.foreach_set('vector', [0.375, 0.0, 0.625, 0.0, 0.625, 0.25, 0.375, 0.25, 0.375, 0.25, 0.625, 0.25, 0.625, 0.5, 0.375, 0.5, 0.375, 0.5, 0.625, 0.5, 0.625, 0.75, 0.375, 0.75, 0.375, 0.75, 0.625, 0.75, 0.625, 1.0, 0.375, 1.0, 0.125, 0.5, 0.375, 0.5, 0.375, 0.75, 0.125, 0.75, 0.625, 0.5, 0.875, 0.5, 0.875, 0.75, 0.625, 0.75])
me_037.materials.append(mat_027)
me_037.update()
me_038 = bpy.data.meshes.new('立方体.038')
me_038.from_pydata([(-1.0, -1.0, -1.0), (-1.0, -1.0, 1.0), (-1.0, 1.0, -1.0), (-1.0, 1.0, 1.0), (1.0, -1.0, -1.0), (1.0, -1.0, 1.0), (1.0, 1.0, -1.0), (1.0, 1.0, 1.0)], [], [(0, 1, 3, 2), (2, 3, 7, 6), (6, 7, 5, 4), (4, 5, 1, 0), (2, 6, 4, 0), (7, 3, 1, 5)])
_uv = me_038.uv_layers.new(name='UVマップ')
_uv.uv.foreach_set('vector', [0.375, 0.0, 0.625, 0.0, 0.625, 0.25, 0.375, 0.25, 0.375, 0.25, 0.625, 0.25, 0.625, 0.5, 0.375, 0.5, 0.375, 0.5, 0.625, 0.5, 0.625, 0.75, 0.375, 0.75, 0.375, 0.75, 0.625, 0.75, 0.625, 1.0, 0.375, 1.0, 0.125, 0.5, 0.375, 0.5, 0.375, 0.75, 0.125, 0.75, 0.625, 0.5, 0.875, 0.5, 0.875, 0.75, 0.625, 0.75])
me_038.materials.append(mat_028)
me_038.update()
me_039 = bpy.data.meshes.new('立方体.039')
me_039.from_pydata([(-1.0, -1.0, -1.0), (-1.0, -1.0, 1.0), (-1.0, 1.0, -1.0), (-1.0, 1.0, 1.0), (1.0, -1.0, -1.0), (1.0, -1.0, 1.0), (1.0, 1.0, -1.0), (1.0, 1.0, 1.0)], [], [(0, 1, 3, 2), (2, 3, 7, 6), (6, 7, 5, 4), (4, 5, 1, 0), (2, 6, 4, 0), (7, 3, 1, 5)])
_uv = me_039.uv_layers.new(name='UVマップ')
_uv.uv.foreach_set('vector', [0.375, 0.0, 0.625, 0.0, 0.625, 0.25, 0.375, 0.25, 0.375, 0.25, 0.625, 0.25, 0.625, 0.5, 0.375, 0.5, 0.375, 0.5, 0.625, 0.5, 0.625, 0.75, 0.375, 0.75, 0.375, 0.75, 0.625, 0.75, 0.625, 1.0, 0.375, 1.0, 0.125, 0.5, 0.375, 0.5, 0.375, 0.75, 0.125, 0.75, 0.625, 0.5, 0.875, 0.5, 0.875, 0.75, 0.625, 0.75])
me_039.materials.append(mat_029)
me_039.update()
me_040 = bpy.data.meshes.new('立方体.040')
me_040.from_pydata([(-1.0, -1.0, -1.0), (-1.0, -1.0, 1.0), (-1.0, 1.0, -1.0), (-1.0, 1.0, 1.0), (1.0, -1.0, -1.0), (1.0, -1.0, 1.0), (1.0, 1.0, -1.0), (1.0, 1.0, 1.0)], [], [(0, 1, 3, 2), (2, 3, 7, 6), (6, 7, 5, 4), (4, 5, 1, 0), (2, 6, 4, 0), (7, 3, 1, 5)])
_uv = me_040.uv_layers.new(name='UVマップ')
_uv.uv.foreach_set('vector', [0.375, 0.0, 0.625, 0.0, 0.625, 0.25, 0.375, 0.25, 0.375, 0.25, 0.625, 0.25, 0.625, 0.5, 0.375, 0.5, 0.375, 0.5, 0.625, 0.5, 0.625, 0.75, 0.375, 0.75, 0.375, 0.75, 0.625, 0.75, 0.625, 1.0, 0.375, 1.0, 0.125, 0.5, 0.375, 0.5, 0.375, 0.75, 0.125, 0.75, 0.625, 0.5, 0.875, 0.5, 0.875, 0.75, 0.625, 0.75])
me_040.materials.append(mat_030)
me_040.update()
me_041 = bpy.data.meshes.new('立方体.041')
me_041.from_pydata([(-1.0, -1.0, -1.0), (-1.0, -1.0, 1.0), (-1.0, 1.0, -1.0), (-1.0, 1.0, 1.0), (1.0, -1.0, -1.0), (1.0, -1.0, 1.0), (1.0, 1.0, -1.0), (1.0, 1.0, 1.0)], [], [(0, 1, 3, 2), (2, 3, 7, 6), (6, 7, 5, 4), (4, 5, 1, 0), (2, 6, 4, 0), (7, 3, 1, 5)])
_uv = me_041.uv_layers.new(name='UVマップ')
_uv.uv.foreach_set('vector', [0.375, 0.0, 0.625, 0.0, 0.625, 0.25, 0.375, 0.25, 0.375, 0.25, 0.625, 0.25, 0.625, 0.5, 0.375, 0.5, 0.375, 0.5, 0.625, 0.5, 0.625, 0.75, 0.375, 0.75, 0.375, 0.75, 0.625, 0.75, 0.625, 1.0, 0.375, 1.0, 0.125, 0.5, 0.375, 0.5, 0.375, 0.75, 0.125, 0.75, 0.625, 0.5, 0.875, 0.5, 0.875, 0.75, 0.625, 0.75])
me_041.materials.append(mat_031)
me_041.update()
me_042 = bpy.data.meshes.new('立方体.042')
me_042.from_pydata([(-1.0, -1.0, -1.0), (-1.0, -1.0, 1.0), (-1.0, 1.0, -1.0), (-1.0, 1.0, 1.0), (1.0, -1.0, -1.0), (1.0, -1.0, 1.0), (1.0, 1.0, -1.0), (1.0, 1.0, 1.0)], [], [(0, 1, 3, 2), (2, 3, 7, 6), (6, 7, 5, 4), (4, 5, 1, 0), (2, 6, 4, 0), (7, 3, 1, 5)])
_uv = me_042.uv_layers.new(name='UVマップ')
_uv.uv.foreach_set('vector', [0.375, 0.0, 0.625, 0.0, 0.625, 0.25, 0.375, 0.25, 0.375, 0.25, 0.625, 0.25, 0.625, 0.5, 0.375, 0.5, 0.375, 0.5, 0.625, 0.5, 0.625, 0.75, 0.375, 0.75, 0.375, 0.75, 0.625, 0.75, 0.625, 1.0, 0.375, 1.0, 0.125, 0.5, 0.375, 0.5, 0.375, 0.75, 0.125, 0.75, 0.625, 0.5, 0.875, 0.5, 0.875, 0.75, 0.625, 0.75])
me_042.materials.append(mat_032)
me_042.update()
me_043 = bpy.data.meshes.new('立方体.043')
me_043.from_pydata([(-1.0, -1.0, -1.0), (-1.0, -1.0, 1.0), (-1.0, 1.0, -1.0), (-1.0, 1.0, 1.0), (1.0, -1.0, -1.0), (1.0, -1.0, 1.0), (1.0, 1.0, -1.0), (1.0, 1.0, 1.0)], [], [(0, 1, 3, 2), (2, 3, 7, 6), (6, 7, 5, 4), (4, 5, 1, 0), (2, 6, 4, 0), (7, 3, 1, 5)])
_uv = me_043.uv_layers.new(name='UVマップ')
_uv.uv.foreach_set('vector', [0.375, 0.0, 0.625, 0.0, 0.625, 0.25, 0.375, 0.25, 0.375, 0.25, 0.625, 0.25, 0.625, 0.5, 0.375, 0.5, 0.375, 0.5, 0.625, 0.5, 0.625, 0.75, 0.375, 0.75, 0.375, 0.75, 0.625, 0.75, 0.625, 1.0, 0.375, 1.0, 0.125, 0.5, 0.375, 0.5, 0.375, 0.75, 0.125, 0.75, 0.625, 0.5, 0.875, 0.5, 0.875, 0.75, 0.625, 0.75])
me_043.materials.append(mat_033)
me_043.update()
me_044 = bpy.data.meshes.new('立方体.044')
me_044.from_pydata([(-1.0, -1.0, -1.0), (-1.0, -1.0, 1.0), (-1.0, 1.0, -1.0), (-1.0, 1.0, 1.0), (1.0, -1.0, -1.0), (1.0, -1.0, 1.0), (1.0, 1.0, -1.0), (1.0, 1.0, 1.0)], [], [(0, 1, 3, 2), (2, 3, 7, 6), (6, 7, 5, 4), (4, 5, 1, 0), (2, 6, 4, 0), (7, 3, 1, 5)])
_uv = me_044.uv_layers.new(name='UVマップ')
_uv.uv.foreach_set('vector', [0.375, 0.0, 0.625, 0.0, 0.625, 0.25, 0.375, 0.25, 0.375, 0.25, 0.625, 0.25, 0.625, 0.5, 0.375, 0.5, 0.375, 0.5, 0.625, 0.5, 0.625, 0.75, 0.375, 0.75, 0.375, 0.75, 0.625, 0.75, 0.625, 1.0, 0.375, 1.0, 0.125, 0.5, 0.375, 0.5, 0.375, 0.75, 0.125, 0.75, 0.625, 0.5, 0.875, 0.5, 0.875, 0.75, 0.625, 0.75])
me_044.materials.append(mat_034)
me_044.update()
me_x = bpy.data.meshes.new('立方体')
me_x.from_pydata([(-1.0, -1.0, -1.0), (-1.0, -1.0, 1.0), (-1.0, 1.0, -1.0), (-1.0, 1.0, 1.0), (1.0, -1.0, -1.0), (1.0, -1.0, 1.0), (1.0, 1.0, -1.0), (1.0, 1.0, 1.0)], [], [(0, 1, 3, 2), (2, 3, 7, 6), (6, 7, 5, 4), (4, 5, 1, 0), (2, 6, 4, 0), (7, 3, 1, 5)])
_uv = me_x.uv_layers.new(name='UVマップ')
_uv.uv.foreach_set('vector', [0.375, 0.0, 0.625, 0.0, 0.625, 0.25, 0.375, 0.25, 0.375, 0.25, 0.625, 0.25, 0.625, 0.5, 0.375, 0.5, 0.375, 0.5, 0.625, 0.5, 0.625, 0.75, 0.375, 0.75, 0.375, 0.75, 0.625, 0.75, 0.625, 1.0, 0.375, 1.0, 0.125, 0.5, 0.375, 0.5, 0.375, 0.75, 0.125, 0.75, 0.625, 0.5, 0.875, 0.5, 0.875, 0.75, 0.625, 0.75])
me_x.update()
me_049 = bpy.data.meshes.new('立方体.049')
me_049.from_pydata([(-1.0, -1.0, -1.0), (-1.0, -1.0, 1.0), (-1.0, 1.0, -1.0), (-1.0, 1.0, 1.0), (1.0, -1.0, -1.0), (1.0, -1.0, 1.0), (1.0, 1.0, -1.0), (1.0, 1.0, 1.0)], [], [(0, 1, 3, 2), (2, 3, 7, 6), (6, 7, 5, 4), (4, 5, 1, 0), (2, 6, 4, 0), (7, 3, 1, 5)])
_uv = me_049.uv_layers.new(name='UVマップ')
_uv.uv.foreach_set('vector', [0.375, 0.0, 0.625, 0.0, 0.625, 0.25, 0.375, 0.25, 0.375, 0.25, 0.625, 0.25, 0.625, 0.5, 0.375, 0.5, 0.375, 0.5, 0.625, 0.5, 0.625, 0.75, 0.375, 0.75, 0.375, 0.75, 0.625, 0.75, 0.625, 1.0, 0.375, 1.0, 0.125, 0.5, 0.375, 0.5, 0.375, 0.75, 0.125, 0.75, 0.625, 0.5, 0.875, 0.5, 0.875, 0.75, 0.625, 0.75])
me_049.materials.append(mat_047)
me_049.update()
me_050 = bpy.data.meshes.new('立方体.050')
me_050.from_pydata([(-1.0, -1.0, -1.0), (-1.0, -1.0, 1.0), (-1.0, 1.0, -1.0), (-1.0, 1.0, 1.0), (1.0, -1.0, -1.0), (1.0, -1.0, 1.0), (1.0, 1.0, -1.0), (1.0, 1.0, 1.0)], [], [(0, 1, 3, 2), (2, 3, 7, 6), (6, 7, 5, 4), (4, 5, 1, 0), (2, 6, 4, 0), (7, 3, 1, 5)])
_uv = me_050.uv_layers.new(name='UVマップ')
_uv.uv.foreach_set('vector', [0.375, 0.0, 0.625, 0.0, 0.625, 0.25, 0.375, 0.25, 0.375, 0.25, 0.625, 0.25, 0.625, 0.5, 0.375, 0.5, 0.375, 0.5, 0.625, 0.5, 0.625, 0.75, 0.375, 0.75, 0.375, 0.75, 0.625, 0.75, 0.625, 1.0, 0.375, 1.0, 0.125, 0.5, 0.375, 0.5, 0.375, 0.75, 0.125, 0.75, 0.625, 0.5, 0.875, 0.5, 0.875, 0.75, 0.625, 0.75])
me_050.materials.append(mat_048)
me_050.update()
me_052 = bpy.data.meshes.new('立方体.052')
me_052.from_pydata([(-1.0, -1.0, -1.0), (-1.0, -1.0, 1.0), (-1.0, 1.0, -1.0), (-1.0, 1.0, 1.0), (1.0, -1.0, -1.0), (1.0, -1.0, 1.0), (1.0, 1.0, -1.0), (1.0, 1.0, 1.0)], [], [(0, 1, 3, 2), (2, 3, 7, 6), (6, 7, 5, 4), (4, 5, 1, 0), (2, 6, 4, 0), (7, 3, 1, 5)])
_uv = me_052.uv_layers.new(name='UVマップ')
_uv.uv.foreach_set('vector', [0.375, 0.0, 0.625, 0.0, 0.625, 0.25, 0.375, 0.25, 0.375, 0.25, 0.625, 0.25, 0.625, 0.5, 0.375, 0.5, 0.375, 0.5, 0.625, 0.5, 0.625, 0.75, 0.375, 0.75, 0.375, 0.75, 0.625, 0.75, 0.625, 1.0, 0.375, 1.0, 0.125, 0.5, 0.375, 0.5, 0.375, 0.75, 0.125, 0.75, 0.625, 0.5, 0.875, 0.5, 0.875, 0.75, 0.625, 0.75])
me_052.materials.append(mat_050)
me_052.update()
me_077 = bpy.data.meshes.new('立方体.077')
me_077.from_pydata([(-1.0, -1.0, -1.0), (-1.0, -1.0, 1.0), (-1.0, 1.0, -1.0), (-1.0, 1.0, 1.0), (1.0, -1.0, -1.0), (1.0, -1.0, 1.0), (1.0, 1.0, -1.0), (1.0, 1.0, 1.0)], [], [(0, 1, 3, 2), (2, 3, 7, 6), (6, 7, 5, 4), (4, 5, 1, 0), (2, 6, 4, 0), (7, 3, 1, 5)])
_uv = me_077.uv_layers.new(name='UVマップ')
_uv.uv.foreach_set('vector', [0.375, 0.0, 0.625, 0.0, 0.625, 0.25, 0.375, 0.25, 0.375, 0.25, 0.625, 0.25, 0.625, 0.5, 0.375, 0.5, 0.375, 0.5, 0.625, 0.5, 0.625, 0.75, 0.375, 0.75, 0.375, 0.75, 0.625, 0.75, 0.625, 1.0, 0.375, 1.0, 0.125, 0.5, 0.375, 0.5, 0.375, 0.75, 0.125, 0.75, 0.625, 0.5, 0.875, 0.5, 0.875, 0.75, 0.625, 0.75])
me_077.materials.append(mat_075)
me_077.update()
me_078 = bpy.data.meshes.new('立方体.078')
me_078.from_pydata([(-1.0, -1.0, -1.0), (-1.0, -1.0, 1.0), (-1.0, 1.0, -1.0), (-1.0, 1.0, 1.0), (1.0, -1.0, -1.0), (1.0, -1.0, 1.0), (1.0, 1.0, -1.0), (1.0, 1.0, 1.0)], [], [(0, 1, 3, 2), (2, 3, 7, 6), (6, 7, 5, 4), (4, 5, 1, 0), (2, 6, 4, 0), (7, 3, 1, 5)])
_uv = me_078.uv_layers.new(name='UVマップ')
_uv.uv.foreach_set('vector', [0.375, 0.0, 0.625, 0.0, 0.625, 0.25, 0.375, 0.25, 0.375, 0.25, 0.625, 0.25, 0.625, 0.5, 0.375, 0.5, 0.375, 0.5, 0.625, 0.5, 0.625, 0.75, 0.375, 0.75, 0.375, 0.75, 0.625, 0.75, 0.625, 1.0, 0.375, 1.0, 0.125, 0.5, 0.375, 0.5, 0.375, 0.75, 0.125, 0.75, 0.625, 0.5, 0.875, 0.5, 0.875, 0.75, 0.625, 0.75])
me_078.materials.append(mat_076)
me_078.update()
me_079 = bpy.data.meshes.new('立方体.079')
me_079.from_pydata([(-1.0, -1.0, -1.0), (-1.0, -1.0, 1.0), (-1.0, 1.0, -1.0), (-1.0, 1.0, 1.0), (1.0, -1.0, -1.0), (1.0, -1.0, 1.0), (1.0, 1.0, -1.0), (1.0, 1.0, 1.0)], [], [(0, 1, 3, 2), (2, 3, 7, 6), (6, 7, 5, 4), (4, 5, 1, 0), (2, 6, 4, 0), (7, 3, 1, 5)])
_uv = me_079.uv_layers.new(name='UVマップ')
_uv.uv.foreach_set('vector', [0.375, 0.0, 0.625, 0.0, 0.625, 0.25, 0.375, 0.25, 0.375, 0.25, 0.625, 0.25, 0.625, 0.5, 0.375, 0.5, 0.375, 0.5, 0.625, 0.5, 0.625, 0.75, 0.375, 0.75, 0.375, 0.75, 0.625, 0.75, 0.625, 1.0, 0.375, 1.0, 0.125, 0.5, 0.375, 0.5, 0.375, 0.75, 0.125, 0.75, 0.625, 0.5, 0.875, 0.5, 0.875, 0.75, 0.625, 0.75])
me_079.materials.append(mat_077)
me_079.update()
me_080 = bpy.data.meshes.new('立方体.080')
me_080.from_pydata([(-1.0, -1.0, -1.0), (-1.0, -1.0, 1.0), (-1.0, 1.0, -1.0), (-1.0, 1.0, 1.0), (1.0, -1.0, -1.0), (1.0, -1.0, 1.0), (1.0, 1.0, -1.0), (1.0, 1.0, 1.0)], [], [(0, 1, 3, 2), (2, 3, 7, 6), (6, 7, 5, 4), (4, 5, 1, 0), (2, 6, 4, 0), (7, 3, 1, 5)])
_uv = me_080.uv_layers.new(name='UVマップ')
_uv.uv.foreach_set('vector', [0.375, 0.0, 0.625, 0.0, 0.625, 0.25, 0.375, 0.25, 0.375, 0.25, 0.625, 0.25, 0.625, 0.5, 0.375, 0.5, 0.375, 0.5, 0.625, 0.5, 0.625, 0.75, 0.375, 0.75, 0.375, 0.75, 0.625, 0.75, 0.625, 1.0, 0.375, 1.0, 0.125, 0.5, 0.375, 0.5, 0.375, 0.75, 0.125, 0.75, 0.625, 0.5, 0.875, 0.5, 0.875, 0.75, 0.625, 0.75])
me_080.materials.append(mat_078)
me_080.update()
me_081 = bpy.data.meshes.new('立方体.081')
me_081.from_pydata([(-1.0, -1.0, -1.0), (-1.0, -1.0, 1.0), (-1.0, 1.0, -1.0), (-1.0, 1.0, 1.0), (1.0, -1.0, -1.0), (1.0, -1.0, 1.0), (1.0, 1.0, -1.0), (1.0, 1.0, 1.0)], [], [(0, 1, 3, 2), (2, 3, 7, 6), (6, 7, 5, 4), (4, 5, 1, 0), (2, 6, 4, 0), (7, 3, 1, 5)])
_uv = me_081.uv_layers.new(name='UVマップ')
_uv.uv.foreach_set('vector', [0.375, 0.0, 0.625, 0.0, 0.625, 0.25, 0.375, 0.25, 0.375, 0.25, 0.625, 0.25, 0.625, 0.5, 0.375, 0.5, 0.375, 0.5, 0.625, 0.5, 0.625, 0.75, 0.375, 0.75, 0.375, 0.75, 0.625, 0.75, 0.625, 1.0, 0.375, 1.0, 0.125, 0.5, 0.375, 0.5, 0.375, 0.75, 0.125, 0.75, 0.625, 0.5, 0.875, 0.5, 0.875, 0.75, 0.625, 0.75])
me_081.materials.append(mat_079)
me_081.update()
me_082 = bpy.data.meshes.new('立方体.082')
me_082.from_pydata([(-1.0, -1.0, -1.0), (-1.0, -1.0, 1.0), (-1.0, 1.0, -1.0), (-1.0, 1.0, 1.0), (1.0, -1.0, -1.0), (1.0, -1.0, 1.0), (1.0, 1.0, -1.0), (1.0, 1.0, 1.0)], [], [(0, 1, 3, 2), (2, 3, 7, 6), (6, 7, 5, 4), (4, 5, 1, 0), (2, 6, 4, 0), (7, 3, 1, 5)])
_uv = me_082.uv_layers.new(name='UVマップ')
_uv.uv.foreach_set('vector', [0.375, 0.0, 0.625, 0.0, 0.625, 0.25, 0.375, 0.25, 0.375, 0.25, 0.625, 0.25, 0.625, 0.5, 0.375, 0.5, 0.375, 0.5, 0.625, 0.5, 0.625, 0.75, 0.375, 0.75, 0.375, 0.75, 0.625, 0.75, 0.625, 1.0, 0.375, 1.0, 0.125, 0.5, 0.375, 0.5, 0.375, 0.75, 0.125, 0.75, 0.625, 0.5, 0.875, 0.5, 0.875, 0.75, 0.625, 0.75])
me_082.materials.append(mat_080)
me_082.update()
me_083 = bpy.data.meshes.new('立方体.083')
me_083.from_pydata([(-1.0, -1.0, -1.0), (-1.0, -1.0, 1.0), (-1.0, 1.0, -1.0), (-1.0, 1.0, 1.0), (1.0, -1.0, -1.0), (1.0, -1.0, 1.0), (1.0, 1.0, -1.0), (1.0, 1.0, 1.0)], [], [(0, 1, 3, 2), (2, 3, 7, 6), (6, 7, 5, 4), (4, 5, 1, 0), (2, 6, 4, 0), (7, 3, 1, 5)])
_uv = me_083.uv_layers.new(name='UVマップ')
_uv.uv.foreach_set('vector', [0.375, 0.0, 0.625, 0.0, 0.625, 0.25, 0.375, 0.25, 0.375, 0.25, 0.625, 0.25, 0.625, 0.5, 0.375, 0.5, 0.375, 0.5, 0.625, 0.5, 0.625, 0.75, 0.375, 0.75, 0.375, 0.75, 0.625, 0.75, 0.625, 1.0, 0.375, 1.0, 0.125, 0.5, 0.375, 0.5, 0.375, 0.75, 0.125, 0.75, 0.625, 0.5, 0.875, 0.5, 0.875, 0.75, 0.625, 0.75])
me_083.materials.append(mat_081)
me_083.update()
me_084 = bpy.data.meshes.new('立方体.084')
me_084.from_pydata([(-1.0, -1.0, -1.0), (-1.0, -1.0, 1.0), (-1.0, 1.0, -1.0), (-1.0, 1.0, 1.0), (1.0, -1.0, -1.0), (1.0, -1.0, 1.0), (1.0, 1.0, -1.0), (1.0, 1.0, 1.0)], [], [(0, 1, 3, 2), (2, 3, 7, 6), (6, 7, 5, 4), (4, 5, 1, 0), (2, 6, 4, 0), (7, 3, 1, 5)])
_uv = me_084.uv_layers.new(name='UVマップ')
_uv.uv.foreach_set('vector', [0.375, 0.0, 0.625, 0.0, 0.625, 0.25, 0.375, 0.25, 0.375, 0.25, 0.625, 0.25, 0.625, 0.5, 0.375, 0.5, 0.375, 0.5, 0.625, 0.5, 0.625, 0.75, 0.375, 0.75, 0.375, 0.75, 0.625, 0.75, 0.625, 1.0, 0.375, 1.0, 0.125, 0.5, 0.375, 0.5, 0.375, 0.75, 0.125, 0.75, 0.625, 0.5, 0.875, 0.5, 0.875, 0.75, 0.625, 0.75])
me_084.materials.append(mat_082)
me_084.update()
me_085 = bpy.data.meshes.new('立方体.085')
me_085.from_pydata([(-1.0, -1.0, -1.0), (-1.0, -1.0, 1.0), (-1.0, 1.0, -1.0), (-1.0, 1.0, 1.0), (1.0, -1.0, -1.0), (1.0, -1.0, 1.0), (1.0, 1.0, -1.0), (1.0, 1.0, 1.0)], [], [(0, 1, 3, 2), (2, 3, 7, 6), (6, 7, 5, 4), (4, 5, 1, 0), (2, 6, 4, 0), (7, 3, 1, 5)])
_uv = me_085.uv_layers.new(name='UVマップ')
_uv.uv.foreach_set('vector', [0.375, 0.0, 0.625, 0.0, 0.625, 0.25, 0.375, 0.25, 0.375, 0.25, 0.625, 0.25, 0.625, 0.5, 0.375, 0.5, 0.375, 0.5, 0.625, 0.5, 0.625, 0.75, 0.375, 0.75, 0.375, 0.75, 0.625, 0.75, 0.625, 1.0, 0.375, 1.0, 0.125, 0.5, 0.375, 0.5, 0.375, 0.75, 0.125, 0.75, 0.625, 0.5, 0.875, 0.5, 0.875, 0.75, 0.625, 0.75])
me_085.materials.append(mat_083)
me_085.update()
me_086 = bpy.data.meshes.new('立方体.086')
me_086.from_pydata([(-1.0, -1.0, -1.0), (-1.0, -1.0, 1.0), (-1.0, 1.0, -1.0), (-1.0, 1.0, 1.0), (1.0, -1.0, -1.0), (1.0, -1.0, 1.0), (1.0, 1.0, -1.0), (1.0, 1.0, 1.0)], [], [(0, 1, 3, 2), (2, 3, 7, 6), (6, 7, 5, 4), (4, 5, 1, 0), (2, 6, 4, 0), (7, 3, 1, 5)])
_uv = me_086.uv_layers.new(name='UVマップ')
_uv.uv.foreach_set('vector', [0.375, 0.0, 0.625, 0.0, 0.625, 0.25, 0.375, 0.25, 0.375, 0.25, 0.625, 0.25, 0.625, 0.5, 0.375, 0.5, 0.375, 0.5, 0.625, 0.5, 0.625, 0.75, 0.375, 0.75, 0.375, 0.75, 0.625, 0.75, 0.625, 1.0, 0.375, 1.0, 0.125, 0.5, 0.375, 0.5, 0.375, 0.75, 0.125, 0.75, 0.625, 0.5, 0.875, 0.5, 0.875, 0.75, 0.625, 0.75])
me_086.materials.append(mat_084)
me_086.update()
me_087 = bpy.data.meshes.new('立方体.087')
me_087.from_pydata([(-1.0, -1.0, -1.0), (-1.0, -1.0, 1.0), (-1.0, 1.0, -1.0), (-1.0, 1.0, 1.0), (1.0, -1.0, -1.0), (1.0, -1.0, 1.0), (1.0, 1.0, -1.0), (1.0, 1.0, 1.0)], [], [(0, 1, 3, 2), (2, 3, 7, 6), (6, 7, 5, 4), (4, 5, 1, 0), (2, 6, 4, 0), (7, 3, 1, 5)])
_uv = me_087.uv_layers.new(name='UVマップ')
_uv.uv.foreach_set('vector', [0.375, 0.0, 0.625, 0.0, 0.625, 0.25, 0.375, 0.25, 0.375, 0.25, 0.625, 0.25, 0.625, 0.5, 0.375, 0.5, 0.375, 0.5, 0.625, 0.5, 0.625, 0.75, 0.375, 0.75, 0.375, 0.75, 0.625, 0.75, 0.625, 1.0, 0.375, 1.0, 0.125, 0.5, 0.375, 0.5, 0.375, 0.75, 0.125, 0.75, 0.625, 0.5, 0.875, 0.5, 0.875, 0.75, 0.625, 0.75])
me_087.materials.append(mat_085)
me_087.update()
me_088 = bpy.data.meshes.new('立方体.088')
me_088.from_pydata([(-1.0, -1.0, -1.0), (-1.0, -1.0, 1.0), (-1.0, 1.0, -1.0), (-1.0, 1.0, 1.0), (1.0, -1.0, -1.0), (1.0, -1.0, 1.0), (1.0, 1.0, -1.0), (1.0, 1.0, 1.0)], [], [(0, 1, 3, 2), (2, 3, 7, 6), (6, 7, 5, 4), (4, 5, 1, 0), (2, 6, 4, 0), (7, 3, 1, 5)])
_uv = me_088.uv_layers.new(name='UVマップ')
_uv.uv.foreach_set('vector', [0.375, 0.0, 0.625, 0.0, 0.625, 0.25, 0.375, 0.25, 0.375, 0.25, 0.625, 0.25, 0.625, 0.5, 0.375, 0.5, 0.375, 0.5, 0.625, 0.5, 0.625, 0.75, 0.375, 0.75, 0.375, 0.75, 0.625, 0.75, 0.625, 1.0, 0.375, 1.0, 0.125, 0.5, 0.375, 0.5, 0.375, 0.75, 0.125, 0.75, 0.625, 0.5, 0.875, 0.5, 0.875, 0.75, 0.625, 0.75])
me_088.materials.append(mat_086)
me_088.update()
me_089 = bpy.data.meshes.new('立方体.089')
me_089.from_pydata([(-1.0, -1.0, -1.0), (-1.0, -1.0, 1.0), (-1.0, 1.0, -1.0), (-1.0, 1.0, 1.0), (1.0, -1.0, -1.0), (1.0, -1.0, 1.0), (1.0, 1.0, -1.0), (1.0, 1.0, 1.0)], [], [(0, 1, 3, 2), (2, 3, 7, 6), (6, 7, 5, 4), (4, 5, 1, 0), (2, 6, 4, 0), (7, 3, 1, 5)])
_uv = me_089.uv_layers.new(name='UVマップ')
_uv.uv.foreach_set('vector', [0.375, 0.0, 0.625, 0.0, 0.625, 0.25, 0.375, 0.25, 0.375, 0.25, 0.625, 0.25, 0.625, 0.5, 0.375, 0.5, 0.375, 0.5, 0.625, 0.5, 0.625, 0.75, 0.375, 0.75, 0.375, 0.75, 0.625, 0.75, 0.625, 1.0, 0.375, 1.0, 0.125, 0.5, 0.375, 0.5, 0.375, 0.75, 0.125, 0.75, 0.625, 0.5, 0.875, 0.5, 0.875, 0.75, 0.625, 0.75])
me_089.materials.append(mat_087)
me_089.update()
me_091 = bpy.data.meshes.new('立方体.091')
me_091.from_pydata([(-1.0, -1.0, -1.0), (-1.0, -1.0, 1.0), (-1.0, 1.0, -1.0), (-1.0, 1.0, 1.0), (1.0, -1.0, -1.0), (1.0, -1.0, 1.0), (1.0, 1.0, -1.0), (1.0, 1.0, 1.0)], [], [(0, 1, 3, 2), (2, 3, 7, 6), (6, 7, 5, 4), (4, 5, 1, 0), (2, 6, 4, 0), (7, 3, 1, 5)])
_uv = me_091.uv_layers.new(name='UVマップ')
_uv.uv.foreach_set('vector', [0.375, 0.0, 0.625, 0.0, 0.625, 0.25, 0.375, 0.25, 0.375, 0.25, 0.625, 0.25, 0.625, 0.5, 0.375, 0.5, 0.375, 0.5, 0.625, 0.5, 0.625, 0.75, 0.375, 0.75, 0.375, 0.75, 0.625, 0.75, 0.625, 1.0, 0.375, 1.0, 0.125, 0.5, 0.375, 0.5, 0.375, 0.75, 0.125, 0.75, 0.625, 0.5, 0.875, 0.5, 0.875, 0.75, 0.625, 0.75])
me_091.materials.append(mat_089)
me_091.update()
me_092 = bpy.data.meshes.new('立方体.092')
me_092.from_pydata([(-1.0, -1.0, -1.0), (-1.0, -1.0, 1.0), (-1.0, 1.0, -1.0), (-1.0, 1.0, 1.0), (1.0, -1.0, -1.0), (1.0, -1.0, 1.0), (1.0, 1.0, -1.0), (1.0, 1.0, 1.0)], [], [(0, 1, 3, 2), (2, 3, 7, 6), (6, 7, 5, 4), (4, 5, 1, 0), (2, 6, 4, 0), (7, 3, 1, 5)])
_uv = me_092.uv_layers.new(name='UVマップ')
_uv.uv.foreach_set('vector', [0.375, 0.0, 0.625, 0.0, 0.625, 0.25, 0.375, 0.25, 0.375, 0.25, 0.625, 0.25, 0.625, 0.5, 0.375, 0.5, 0.375, 0.5, 0.625, 0.5, 0.625, 0.75, 0.375, 0.75, 0.375, 0.75, 0.625, 0.75, 0.625, 1.0, 0.375, 1.0, 0.125, 0.5, 0.375, 0.5, 0.375, 0.75, 0.125, 0.75, 0.625, 0.5, 0.875, 0.5, 0.875, 0.75, 0.625, 0.75])
me_092.materials.append(mat_090)
me_092.update()
me_093 = bpy.data.meshes.new('立方体.093')
me_093.from_pydata([(-1.0, -1.0, -1.0), (-1.0, -1.0, 1.0), (-1.0, 1.0, -1.0), (-1.0, 1.0, 1.0), (1.0, -1.0, -1.0), (1.0, -1.0, 1.0), (1.0, 1.0, -1.0), (1.0, 1.0, 1.0)], [], [(0, 1, 3, 2), (2, 3, 7, 6), (6, 7, 5, 4), (4, 5, 1, 0), (2, 6, 4, 0), (7, 3, 1, 5)])
_uv = me_093.uv_layers.new(name='UVマップ')
_uv.uv.foreach_set('vector', [0.375, 0.0, 0.625, 0.0, 0.625, 0.25, 0.375, 0.25, 0.375, 0.25, 0.625, 0.25, 0.625, 0.5, 0.375, 0.5, 0.375, 0.5, 0.625, 0.5, 0.625, 0.75, 0.375, 0.75, 0.375, 0.75, 0.625, 0.75, 0.625, 1.0, 0.375, 1.0, 0.125, 0.5, 0.375, 0.5, 0.375, 0.75, 0.125, 0.75, 0.625, 0.5, 0.875, 0.5, 0.875, 0.75, 0.625, 0.75])
me_093.materials.append(mat_091)
me_093.update()
me_094 = bpy.data.meshes.new('立方体.094')
me_094.from_pydata([(-1.0, -1.0, -1.0), (-1.0, -1.0, 1.0), (-1.0, 1.0, -1.0), (-1.0, 1.0, 1.0), (1.0, -1.0, -1.0), (1.0, -1.0, 1.0), (1.0, 1.0, -1.0), (1.0, 1.0, 1.0)], [], [(0, 1, 3, 2), (2, 3, 7, 6), (6, 7, 5, 4), (4, 5, 1, 0), (2, 6, 4, 0), (7, 3, 1, 5)])
_uv = me_094.uv_layers.new(name='UVマップ')
_uv.uv.foreach_set('vector', [0.375, 0.0, 0.625, 0.0, 0.625, 0.25, 0.375, 0.25, 0.375, 0.25, 0.625, 0.25, 0.625, 0.5, 0.375, 0.5, 0.375, 0.5, 0.625, 0.5, 0.625, 0.75, 0.375, 0.75, 0.375, 0.75, 0.625, 0.75, 0.625, 1.0, 0.375, 1.0, 0.125, 0.5, 0.375, 0.5, 0.375, 0.75, 0.125, 0.75, 0.625, 0.5, 0.875, 0.5, 0.875, 0.75, 0.625, 0.75])
me_094.materials.append(mat_092)
me_094.update()
me_095 = bpy.data.meshes.new('立方体.095')
me_095.from_pydata([(-1.0, -1.0, -1.0), (-1.0, -1.0, 1.0), (-1.0, 1.0, -1.0), (-1.0, 1.0, 1.0), (1.0, -1.0, -1.0), (1.0, -1.0, 1.0), (1.0, 1.0, -1.0), (1.0, 1.0, 1.0)], [], [(0, 1, 3, 2), (2, 3, 7, 6), (6, 7, 5, 4), (4, 5, 1, 0), (2, 6, 4, 0), (7, 3, 1, 5)])
_uv = me_095.uv_layers.new(name='UVマップ')
_uv.uv.foreach_set('vector', [0.375, 0.0, 0.625, 0.0, 0.625, 0.25, 0.375, 0.25, 0.375, 0.25, 0.625, 0.25, 0.625, 0.5, 0.375, 0.5, 0.375, 0.5, 0.625, 0.5, 0.625, 0.75, 0.375, 0.75, 0.375, 0.75, 0.625, 0.75, 0.625, 1.0, 0.375, 1.0, 0.125, 0.5, 0.375, 0.5, 0.375, 0.75, 0.125, 0.75, 0.625, 0.5, 0.875, 0.5, 0.875, 0.75, 0.625, 0.75])
me_095.materials.append(mat_093)
me_095.update()
me_096 = bpy.data.meshes.new('立方体.096')
me_096.from_pydata([(-1.0, -1.0, -1.0), (-1.0, -1.0, 1.0), (-1.0, 1.0, -1.0), (-1.0, 1.0, 1.0), (1.0, -1.0, -1.0), (1.0, -1.0, 1.0), (1.0, 1.0, -1.0), (1.0, 1.0, 1.0)], [], [(0, 1, 3, 2), (2, 3, 7, 6), (6, 7, 5, 4), (4, 5, 1, 0), (2, 6, 4, 0), (7, 3, 1, 5)])
_uv = me_096.uv_layers.new(name='UVマップ')
_uv.uv.foreach_set('vector', [0.375, 0.0, 0.625, 0.0, 0.625, 0.25, 0.375, 0.25, 0.375, 0.25, 0.625, 0.25, 0.625, 0.5, 0.375, 0.5, 0.375, 0.5, 0.625, 0.5, 0.625, 0.75, 0.375, 0.75, 0.375, 0.75, 0.625, 0.75, 0.625, 1.0, 0.375, 1.0, 0.125, 0.5, 0.375, 0.5, 0.375, 0.75, 0.125, 0.75, 0.625, 0.5, 0.875, 0.5, 0.875, 0.75, 0.625, 0.75])
me_096.materials.append(mat_094)
me_096.update()
me_097 = bpy.data.meshes.new('立方体.097')
me_097.from_pydata([(-1.0, -1.0, -1.0), (-1.0, -1.0, 1.0), (-1.0, 1.0, -1.0), (-1.0, 1.0, 1.0), (1.0, -1.0, -1.0), (1.0, -1.0, 1.0), (1.0, 1.0, -1.0), (1.0, 1.0, 1.0)], [], [(0, 1, 3, 2), (2, 3, 7, 6), (6, 7, 5, 4), (4, 5, 1, 0), (2, 6, 4, 0), (7, 3, 1, 5)])
_uv = me_097.uv_layers.new(name='UVマップ')
_uv.uv.foreach_set('vector', [0.375, 0.0, 0.625, 0.0, 0.625, 0.25, 0.375, 0.25, 0.375, 0.25, 0.625, 0.25, 0.625, 0.5, 0.375, 0.5, 0.375, 0.5, 0.625, 0.5, 0.625, 0.75, 0.375, 0.75, 0.375, 0.75, 0.625, 0.75, 0.625, 1.0, 0.375, 1.0, 0.125, 0.5, 0.375, 0.5, 0.375, 0.75, 0.125, 0.75, 0.625, 0.5, 0.875, 0.5, 0.875, 0.75, 0.625, 0.75])
me_097.materials.append(mat_095)
me_097.update()
me_098 = bpy.data.meshes.new('立方体.098')
me_098.from_pydata([(-1.0, -1.0, -1.0), (-1.0, -1.0, 1.0), (-1.0, 1.0, -1.0), (-1.0, 1.0, 1.0), (1.0, -1.0, -1.0), (1.0, -1.0, 1.0), (1.0, 1.0, -1.0), (1.0, 1.0, 1.0)], [], [(0, 1, 3, 2), (2, 3, 7, 6), (6, 7, 5, 4), (4, 5, 1, 0), (2, 6, 4, 0), (7, 3, 1, 5)])
_uv = me_098.uv_layers.new(name='UVマップ')
_uv.uv.foreach_set('vector', [0.375, 0.0, 0.625, 0.0, 0.625, 0.25, 0.375, 0.25, 0.375, 0.25, 0.625, 0.25, 0.625, 0.5, 0.375, 0.5, 0.375, 0.5, 0.625, 0.5, 0.625, 0.75, 0.375, 0.75, 0.375, 0.75, 0.625, 0.75, 0.625, 1.0, 0.375, 1.0, 0.125, 0.5, 0.375, 0.5, 0.375, 0.75, 0.125, 0.75, 0.625, 0.5, 0.875, 0.5, 0.875, 0.75, 0.625, 0.75])
me_098.materials.append(mat_096)
me_098.update()
me_099 = bpy.data.meshes.new('立方体.099')
me_099.from_pydata([(-1.0, -1.0, -1.0), (-1.0, -1.0, 1.0), (-1.0, 1.0, -1.0), (-1.0, 1.0, 1.0), (1.0, -1.0, -1.0), (1.0, -1.0, 1.0), (1.0, 1.0, -1.0), (1.0, 1.0, 1.0)], [], [(0, 1, 3, 2), (2, 3, 7, 6), (6, 7, 5, 4), (4, 5, 1, 0), (2, 6, 4, 0), (7, 3, 1, 5)])
_uv = me_099.uv_layers.new(name='UVマップ')
_uv.uv.foreach_set('vector', [0.375, 0.0, 0.625, 0.0, 0.625, 0.25, 0.375, 0.25, 0.375, 0.25, 0.625, 0.25, 0.625, 0.5, 0.375, 0.5, 0.375, 0.5, 0.625, 0.5, 0.625, 0.75, 0.375, 0.75, 0.375, 0.75, 0.625, 0.75, 0.625, 1.0, 0.375, 1.0, 0.125, 0.5, 0.375, 0.5, 0.375, 0.75, 0.125, 0.75, 0.625, 0.5, 0.875, 0.5, 0.875, 0.75, 0.625, 0.75])
me_099.materials.append(mat_097)
me_099.update()
me_100 = bpy.data.meshes.new('立方体.100')
me_100.from_pydata([(-1.0, -1.0, -1.0), (-1.0, -1.0, 1.0), (-1.0, 1.0, -1.0), (-1.0, 1.0, 1.0), (1.0, -1.0, -1.0), (1.0, -1.0, 1.0), (1.0, 1.0, -1.0), (1.0, 1.0, 1.0)], [], [(0, 1, 3, 2), (2, 3, 7, 6), (6, 7, 5, 4), (4, 5, 1, 0), (2, 6, 4, 0), (7, 3, 1, 5)])
_uv = me_100.uv_layers.new(name='UVマップ')
_uv.uv.foreach_set('vector', [0.375, 0.0, 0.625, 0.0, 0.625, 0.25, 0.375, 0.25, 0.375, 0.25, 0.625, 0.25, 0.625, 0.5, 0.375, 0.5, 0.375, 0.5, 0.625, 0.5, 0.625, 0.75, 0.375, 0.75, 0.375, 0.75, 0.625, 0.75, 0.625, 1.0, 0.375, 1.0, 0.125, 0.5, 0.375, 0.5, 0.375, 0.75, 0.125, 0.75, 0.625, 0.5, 0.875, 0.5, 0.875, 0.75, 0.625, 0.75])
me_100.materials.append(mat_098)
me_100.update()
me_101 = bpy.data.meshes.new('立方体.101')
me_101.from_pydata([(-1.0, -1.0, -1.0), (-1.0, -1.0, 1.0), (-1.0, 1.0, -1.0), (-1.0, 1.0, 1.0), (1.0, -1.0, -1.0), (1.0, -1.0, 1.0), (1.0, 1.0, -1.0), (1.0, 1.0, 1.0)], [], [(0, 1, 3, 2), (2, 3, 7, 6), (6, 7, 5, 4), (4, 5, 1, 0), (2, 6, 4, 0), (7, 3, 1, 5)])
_uv = me_101.uv_layers.new(name='UVマップ')
_uv.uv.foreach_set('vector', [0.375, 0.0, 0.625, 0.0, 0.625, 0.25, 0.375, 0.25, 0.375, 0.25, 0.625, 0.25, 0.625, 0.5, 0.375, 0.5, 0.375, 0.5, 0.625, 0.5, 0.625, 0.75, 0.375, 0.75, 0.375, 0.75, 0.625, 0.75, 0.625, 1.0, 0.375, 1.0, 0.125, 0.5, 0.375, 0.5, 0.375, 0.75, 0.125, 0.75, 0.625, 0.5, 0.875, 0.5, 0.875, 0.75, 0.625, 0.75])
me_101.materials.append(mat_099)
me_101.update()
me_102 = bpy.data.meshes.new('立方体.102')
me_102.from_pydata([(-1.0, -1.0, -1.0), (-1.0, -1.0, 1.0), (-1.0, 1.0, -1.0), (-1.0, 1.0, 1.0), (1.0, -1.0, -1.0), (1.0, -1.0, 1.0), (1.0, 1.0, -1.0), (1.0, 1.0, 1.0)], [], [(0, 1, 3, 2), (2, 3, 7, 6), (6, 7, 5, 4), (4, 5, 1, 0), (2, 6, 4, 0), (7, 3, 1, 5)])
_uv = me_102.uv_layers.new(name='UVマップ')
_uv.uv.foreach_set('vector', [0.375, 0.0, 0.625, 0.0, 0.625, 0.25, 0.375, 0.25, 0.375, 0.25, 0.625, 0.25, 0.625, 0.5, 0.375, 0.5, 0.375, 0.5, 0.625, 0.5, 0.625, 0.75, 0.375, 0.75, 0.375, 0.75, 0.625, 0.75, 0.625, 1.0, 0.375, 1.0, 0.125, 0.5, 0.375, 0.5, 0.375, 0.75, 0.125, 0.75, 0.625, 0.5, 0.875, 0.5, 0.875, 0.75, 0.625, 0.75])
me_102.materials.append(mat_100)
me_102.update()
me_103 = bpy.data.meshes.new('立方体.103')
me_103.from_pydata([(-1.0, -1.0, -1.0), (-1.0, -1.0, 1.0), (-1.0, 1.0, -1.0), (-1.0, 1.0, 1.0), (1.0, -1.0, -1.0), (1.0, -1.0, 1.0), (1.0, 1.0, -1.0), (1.0, 1.0, 1.0)], [], [(0, 1, 3, 2), (2, 3, 7, 6), (6, 7, 5, 4), (4, 5, 1, 0), (2, 6, 4, 0), (7, 3, 1, 5)])
_uv = me_103.uv_layers.new(name='UVマップ')
_uv.uv.foreach_set('vector', [0.375, 0.0, 0.625, 0.0, 0.625, 0.25, 0.375, 0.25, 0.375, 0.25, 0.625, 0.25, 0.625, 0.5, 0.375, 0.5, 0.375, 0.5, 0.625, 0.5, 0.625, 0.75, 0.375, 0.75, 0.375, 0.75, 0.625, 0.75, 0.625, 1.0, 0.375, 1.0, 0.125, 0.5, 0.375, 0.5, 0.375, 0.75, 0.125, 0.75, 0.625, 0.5, 0.875, 0.5, 0.875, 0.75, 0.625, 0.75])
me_103.materials.append(mat_101)
me_103.update()
me_105 = bpy.data.meshes.new('立方体.105')
me_105.from_pydata([(-1.0, -1.0, -1.0), (-1.0, -1.0, 1.0), (-1.0, 1.0, -1.0), (-1.0, 1.0, 1.0), (1.0, -1.0, -1.0), (1.0, -1.0, 1.0), (1.0, 1.0, -1.0), (1.0, 1.0, 1.0)], [], [(0, 1, 3, 2), (2, 3, 7, 6), (6, 7, 5, 4), (4, 5, 1, 0), (2, 6, 4, 0), (7, 3, 1, 5)])
_uv = me_105.uv_layers.new(name='UVマップ')
_uv.uv.foreach_set('vector', [0.375, 0.0, 0.625, 0.0, 0.625, 0.25, 0.375, 0.25, 0.375, 0.25, 0.625, 0.25, 0.625, 0.5, 0.375, 0.5, 0.375, 0.5, 0.625, 0.5, 0.625, 0.75, 0.375, 0.75, 0.375, 0.75, 0.625, 0.75, 0.625, 1.0, 0.375, 1.0, 0.125, 0.5, 0.375, 0.5, 0.375, 0.75, 0.125, 0.75, 0.625, 0.5, 0.875, 0.5, 0.875, 0.75, 0.625, 0.75])
me_105.materials.append(mat_103)
me_105.update()
me_106 = bpy.data.meshes.new('立方体.106')
me_106.from_pydata([(-1.0, -1.0, -1.0), (-1.0, -1.0, 1.0), (-1.0, 1.0, -1.0), (-1.0, 1.0, 1.0), (1.0, -1.0, -1.0), (1.0, -1.0, 1.0), (1.0, 1.0, -1.0), (1.0, 1.0, 1.0)], [], [(0, 1, 3, 2), (2, 3, 7, 6), (6, 7, 5, 4), (4, 5, 1, 0), (2, 6, 4, 0), (7, 3, 1, 5)])
_uv = me_106.uv_layers.new(name='UVマップ')
_uv.uv.foreach_set('vector', [0.375, 0.0, 0.625, 0.0, 0.625, 0.25, 0.375, 0.25, 0.375, 0.25, 0.625, 0.25, 0.625, 0.5, 0.375, 0.5, 0.375, 0.5, 0.625, 0.5, 0.625, 0.75, 0.375, 0.75, 0.375, 0.75, 0.625, 0.75, 0.625, 1.0, 0.375, 1.0, 0.125, 0.5, 0.375, 0.5, 0.375, 0.75, 0.125, 0.75, 0.625, 0.5, 0.875, 0.5, 0.875, 0.75, 0.625, 0.75])
me_106.materials.append(mat_104)
me_106.update()
me_107 = bpy.data.meshes.new('立方体.107')
me_107.from_pydata([(-1.0, -1.0, -1.0), (-1.0, -1.0, 1.0), (-1.0, 1.0, -1.0), (-1.0, 1.0, 1.0), (1.0, -1.0, -1.0), (1.0, -1.0, 1.0), (1.0, 1.0, -1.0), (1.0, 1.0, 1.0)], [], [(0, 1, 3, 2), (2, 3, 7, 6), (6, 7, 5, 4), (4, 5, 1, 0), (2, 6, 4, 0), (7, 3, 1, 5)])
_uv = me_107.uv_layers.new(name='UVマップ')
_uv.uv.foreach_set('vector', [0.375, 0.0, 0.625, 0.0, 0.625, 0.25, 0.375, 0.25, 0.375, 0.25, 0.625, 0.25, 0.625, 0.5, 0.375, 0.5, 0.375, 0.5, 0.625, 0.5, 0.625, 0.75, 0.375, 0.75, 0.375, 0.75, 0.625, 0.75, 0.625, 1.0, 0.375, 1.0, 0.125, 0.5, 0.375, 0.5, 0.375, 0.75, 0.125, 0.75, 0.625, 0.5, 0.875, 0.5, 0.875, 0.75, 0.625, 0.75])
me_107.materials.append(mat_105)
me_107.update()
me_110 = bpy.data.meshes.new('立方体.110')
me_110.from_pydata([(-1.0, -1.0, -1.0), (-1.0, -1.0, 1.0), (-1.0, 1.0, -1.0), (-1.0, 1.0, 1.0), (1.0, -1.0, -1.0), (1.0, -1.0, 1.0), (1.0, 1.0, -1.0), (1.0, 1.0, 1.0)], [], [(0, 1, 3, 2), (2, 3, 7, 6), (6, 7, 5, 4), (4, 5, 1, 0), (2, 6, 4, 0), (7, 3, 1, 5)])
_uv = me_110.uv_layers.new(name='UVマップ')
_uv.uv.foreach_set('vector', [0.375, 0.0, 0.625, 0.0, 0.625, 0.25, 0.375, 0.25, 0.375, 0.25, 0.625, 0.25, 0.625, 0.5, 0.375, 0.5, 0.375, 0.5, 0.625, 0.5, 0.625, 0.75, 0.375, 0.75, 0.375, 0.75, 0.625, 0.75, 0.625, 1.0, 0.375, 1.0, 0.125, 0.5, 0.375, 0.5, 0.375, 0.75, 0.125, 0.75, 0.625, 0.5, 0.875, 0.5, 0.875, 0.75, 0.625, 0.75])
me_110.materials.append(mat_108)
me_110.update()
me_111 = bpy.data.meshes.new('立方体.111')
me_111.from_pydata([(-1.0, -1.0, -1.0), (-1.0, -1.0, 1.0), (-1.0, 1.0, -1.0), (-1.0, 1.0, 1.0), (1.0, -1.0, -1.0), (1.0, -1.0, 1.0), (1.0, 1.0, -1.0), (1.0, 1.0, 1.0)], [], [(0, 1, 3, 2), (2, 3, 7, 6), (6, 7, 5, 4), (4, 5, 1, 0), (2, 6, 4, 0), (7, 3, 1, 5)])
_uv = me_111.uv_layers.new(name='UVマップ')
_uv.uv.foreach_set('vector', [0.375, 0.0, 0.625, 0.0, 0.625, 0.25, 0.375, 0.25, 0.375, 0.25, 0.625, 0.25, 0.625, 0.5, 0.375, 0.5, 0.375, 0.5, 0.625, 0.5, 0.625, 0.75, 0.375, 0.75, 0.375, 0.75, 0.625, 0.75, 0.625, 1.0, 0.375, 1.0, 0.125, 0.5, 0.375, 0.5, 0.375, 0.75, 0.125, 0.75, 0.625, 0.5, 0.875, 0.5, 0.875, 0.75, 0.625, 0.75])
me_111.materials.append(mat_109)
me_111.update()
me_112 = bpy.data.meshes.new('立方体.112')
me_112.from_pydata([(-1.0, -1.0, -1.0), (-1.0, -1.0, 1.0), (-1.0, 1.0, -1.0), (-1.0, 1.0, 1.0), (1.0, -1.0, -1.0), (1.0, -1.0, 1.0), (1.0, 1.0, -1.0), (1.0, 1.0, 1.0)], [], [(0, 1, 3, 2), (2, 3, 7, 6), (6, 7, 5, 4), (4, 5, 1, 0), (2, 6, 4, 0), (7, 3, 1, 5)])
_uv = me_112.uv_layers.new(name='UVマップ')
_uv.uv.foreach_set('vector', [0.375, 0.0, 0.625, 0.0, 0.625, 0.25, 0.375, 0.25, 0.375, 0.25, 0.625, 0.25, 0.625, 0.5, 0.375, 0.5, 0.375, 0.5, 0.625, 0.5, 0.625, 0.75, 0.375, 0.75, 0.375, 0.75, 0.625, 0.75, 0.625, 1.0, 0.375, 1.0, 0.125, 0.5, 0.375, 0.5, 0.375, 0.75, 0.125, 0.75, 0.625, 0.5, 0.875, 0.5, 0.875, 0.75, 0.625, 0.75])
me_112.materials.append(mat_110)
me_112.update()
me_113 = bpy.data.meshes.new('立方体.113')
me_113.from_pydata([(-1.0, -1.0, -1.0), (-1.0, -1.0, 1.0), (-1.0, 1.0, -1.0), (-1.0, 1.0, 1.0), (1.0, -1.0, -1.0), (1.0, -1.0, 1.0), (1.0, 1.0, -1.0), (1.0, 1.0, 1.0)], [], [(0, 1, 3, 2), (2, 3, 7, 6), (6, 7, 5, 4), (4, 5, 1, 0), (2, 6, 4, 0), (7, 3, 1, 5)])
_uv = me_113.uv_layers.new(name='UVマップ')
_uv.uv.foreach_set('vector', [0.375, 0.0, 0.625, 0.0, 0.625, 0.25, 0.375, 0.25, 0.375, 0.25, 0.625, 0.25, 0.625, 0.5, 0.375, 0.5, 0.375, 0.5, 0.625, 0.5, 0.625, 0.75, 0.375, 0.75, 0.375, 0.75, 0.625, 0.75, 0.625, 1.0, 0.375, 1.0, 0.125, 0.5, 0.375, 0.5, 0.375, 0.75, 0.125, 0.75, 0.625, 0.5, 0.875, 0.5, 0.875, 0.75, 0.625, 0.75])
me_113.materials.append(mat_111)
me_113.update()
me_114 = bpy.data.meshes.new('立方体.114')
me_114.from_pydata([(-1.0, -1.0, -1.0), (-1.0, -1.0, 1.0), (-1.0, 1.0, -1.0), (-1.0, 1.0, 1.0), (1.0, -1.0, -1.0), (1.0, -1.0, 1.0), (1.0, 1.0, -1.0), (1.0, 1.0, 1.0)], [], [(0, 1, 3, 2), (2, 3, 7, 6), (6, 7, 5, 4), (4, 5, 1, 0), (2, 6, 4, 0), (7, 3, 1, 5)])
_uv = me_114.uv_layers.new(name='UVマップ')
_uv.uv.foreach_set('vector', [0.375, 0.0, 0.625, 0.0, 0.625, 0.25, 0.375, 0.25, 0.375, 0.25, 0.625, 0.25, 0.625, 0.5, 0.375, 0.5, 0.375, 0.5, 0.625, 0.5, 0.625, 0.75, 0.375, 0.75, 0.375, 0.75, 0.625, 0.75, 0.625, 1.0, 0.375, 1.0, 0.125, 0.5, 0.375, 0.5, 0.375, 0.75, 0.125, 0.75, 0.625, 0.5, 0.875, 0.5, 0.875, 0.75, 0.625, 0.75])
me_114.materials.append(mat_112)
me_114.update()
me_115 = bpy.data.meshes.new('立方体.115')
me_115.from_pydata([(-1.0, -1.0, -1.0), (-1.0, -1.0, 1.0), (-1.0, 1.0, -1.0), (-1.0, 1.0, 1.0), (1.0, -1.0, -1.0), (1.0, -1.0, 1.0), (1.0, 1.0, -1.0), (1.0, 1.0, 1.0)], [], [(0, 1, 3, 2), (2, 3, 7, 6), (6, 7, 5, 4), (4, 5, 1, 0), (2, 6, 4, 0), (7, 3, 1, 5)])
_uv = me_115.uv_layers.new(name='UVマップ')
_uv.uv.foreach_set('vector', [0.375, 0.0, 0.625, 0.0, 0.625, 0.25, 0.375, 0.25, 0.375, 0.25, 0.625, 0.25, 0.625, 0.5, 0.375, 0.5, 0.375, 0.5, 0.625, 0.5, 0.625, 0.75, 0.375, 0.75, 0.375, 0.75, 0.625, 0.75, 0.625, 1.0, 0.375, 1.0, 0.125, 0.5, 0.375, 0.5, 0.375, 0.75, 0.125, 0.75, 0.625, 0.5, 0.875, 0.5, 0.875, 0.75, 0.625, 0.75])
me_115.materials.append(mat_113)
me_115.update()
me_116 = bpy.data.meshes.new('立方体.116')
me_116.from_pydata([(-1.0, -1.0, -1.0), (-1.0, -1.0, 1.0), (-1.0, 1.0, -1.0), (-1.0, 1.0, 1.0), (1.0, -1.0, -1.0), (1.0, -1.0, 1.0), (1.0, 1.0, -1.0), (1.0, 1.0, 1.0)], [], [(0, 1, 3, 2), (2, 3, 7, 6), (6, 7, 5, 4), (4, 5, 1, 0), (2, 6, 4, 0), (7, 3, 1, 5)])
_uv = me_116.uv_layers.new(name='UVマップ')
_uv.uv.foreach_set('vector', [0.375, 0.0, 0.625, 0.0, 0.625, 0.25, 0.375, 0.25, 0.375, 0.25, 0.625, 0.25, 0.625, 0.5, 0.375, 0.5, 0.375, 0.5, 0.625, 0.5, 0.625, 0.75, 0.375, 0.75, 0.375, 0.75, 0.625, 0.75, 0.625, 1.0, 0.375, 1.0, 0.125, 0.5, 0.375, 0.5, 0.375, 0.75, 0.125, 0.75, 0.625, 0.5, 0.875, 0.5, 0.875, 0.75, 0.625, 0.75])
me_116.materials.append(mat_114)
me_116.update()
me_117 = bpy.data.meshes.new('立方体.117')
me_117.from_pydata([(-1.0, -1.0, -1.0), (-1.0, -1.0, 1.0), (-1.0, 1.0, -1.0), (-1.0, 1.0, 1.0), (1.0, -1.0, -1.0), (1.0, -1.0, 1.0), (1.0, 1.0, -1.0), (1.0, 1.0, 1.0)], [], [(0, 1, 3, 2), (2, 3, 7, 6), (6, 7, 5, 4), (4, 5, 1, 0), (2, 6, 4, 0), (7, 3, 1, 5)])
_uv = me_117.uv_layers.new(name='UVマップ')
_uv.uv.foreach_set('vector', [0.375, 0.0, 0.625, 0.0, 0.625, 0.25, 0.375, 0.25, 0.375, 0.25, 0.625, 0.25, 0.625, 0.5, 0.375, 0.5, 0.375, 0.5, 0.625, 0.5, 0.625, 0.75, 0.375, 0.75, 0.375, 0.75, 0.625, 0.75, 0.625, 1.0, 0.375, 1.0, 0.125, 0.5, 0.375, 0.5, 0.375, 0.75, 0.125, 0.75, 0.625, 0.5, 0.875, 0.5, 0.875, 0.75, 0.625, 0.75])
me_117.materials.append(mat_102)
me_117.update()
me_002 = bpy.data.meshes.new('立方体.002')
me_002.from_pydata([(-1.0, -1.0, -1.0), (-1.0, -1.0, 1.0), (-1.0, 1.0, -1.0), (-1.0, 1.0, 1.0), (1.0, -1.0, -1.0), (1.0, -1.0, 1.0), (1.0, 1.0, -1.0), (1.0, 1.0, 1.0)], [], [(0, 1, 3, 2), (2, 3, 7, 6), (6, 7, 5, 4), (4, 5, 1, 0), (2, 6, 4, 0), (7, 3, 1, 5)])
_uv = me_002.uv_layers.new(name='UVマップ')
_uv.uv.foreach_set('vector', [0.375, 0.0, 0.625, 0.0, 0.625, 0.25, 0.375, 0.25, 0.375, 0.25, 0.625, 0.25, 0.625, 0.5, 0.375, 0.5, 0.375, 0.5, 0.625, 0.5, 0.625, 0.75, 0.375, 0.75, 0.375, 0.75, 0.625, 0.75, 0.625, 1.0, 0.375, 1.0, 0.125, 0.5, 0.375, 0.5, 0.375, 0.75, 0.125, 0.75, 0.625, 0.5, 0.875, 0.5, 0.875, 0.75, 0.625, 0.75])
me_002.update()
me_004 = bpy.data.meshes.new('立方体.004')
me_004.from_pydata([(-1.0, -1.0, -1.0), (-1.0, -1.0, 1.0), (-1.0, 1.0, -1.0), (-1.0, 1.0, 1.0), (1.0, -1.0, -1.0), (1.0, -1.0, 1.0), (1.0, 1.0, -1.0), (1.0, 1.0, 1.0)], [], [(0, 1, 3, 2), (2, 3, 7, 6), (6, 7, 5, 4), (4, 5, 1, 0), (2, 6, 4, 0), (7, 3, 1, 5)])
_uv = me_004.uv_layers.new(name='UVマップ')
_uv.uv.foreach_set('vector', [0.375, 0.0, 0.625, 0.0, 0.625, 0.25, 0.375, 0.25, 0.375, 0.25, 0.625, 0.25, 0.625, 0.5, 0.375, 0.5, 0.375, 0.5, 0.625, 0.5, 0.625, 0.75, 0.375, 0.75, 0.375, 0.75, 0.625, 0.75, 0.625, 1.0, 0.375, 1.0, 0.125, 0.5, 0.375, 0.5, 0.375, 0.75, 0.125, 0.75, 0.625, 0.5, 0.875, 0.5, 0.875, 0.75, 0.625, 0.75])
me_004.update()

# ---- objects
ob_light = bpy.data.objects.new('Light', light_light)
ob_light_001 = bpy.data.objects.new('Light.001', light_light_001)
ob_light_002 = bpy.data.objects.new('Light.002', light_light_003)
ob_x = bpy.data.objects.new('立方体', me_001)
ob_002 = bpy.data.objects.new('立方体.002', me_003)
ob_003 = bpy.data.objects.new('立方体.003', me_011)
ob_005 = bpy.data.objects.new('立方体.005', me_014)
ob_006 = bpy.data.objects.new('立方体.006', me_015)
ob_007 = bpy.data.objects.new('立方体.007', me_016)
ob_008 = bpy.data.objects.new('立方体.008', me_017)
ob_009 = bpy.data.objects.new('立方体.009', me_018)
ob_010 = bpy.data.objects.new('立方体.010', me_019)
ob_011 = bpy.data.objects.new('立方体.011', me_020)
ob_012 = bpy.data.objects.new('立方体.012', me_021)
ob_013 = bpy.data.objects.new('立方体.013', me_022)
ob_014 = bpy.data.objects.new('立方体.014', me_023)
ob_015 = bpy.data.objects.new('立方体.015', me_024)
ob_016 = bpy.data.objects.new('立方体.016', me_025)
ob_017 = bpy.data.objects.new('立方体.017', me_026)
ob_018 = bpy.data.objects.new('立方体.018', me_027)
ob_019 = bpy.data.objects.new('立方体.019', me_028)
ob_020 = bpy.data.objects.new('立方体.020', me_029)
ob_021 = bpy.data.objects.new('立方体.021', me_030)
ob_022 = bpy.data.objects.new('立方体.022', me_031)
ob_023 = bpy.data.objects.new('立方体.023', me_032)
ob_024 = bpy.data.objects.new('立方体.024', me_033)
ob_025 = bpy.data.objects.new('立方体.025', me_034)
ob_026 = bpy.data.objects.new('立方体.026', me_035)
ob_027 = bpy.data.objects.new('立方体.027', me_036)
ob_028 = bpy.data.objects.new('立方体.028', me_037)
ob_029 = bpy.data.objects.new('立方体.029', me_038)
ob_030 = bpy.data.objects.new('立方体.030', me_039)
ob_031 = bpy.data.objects.new('立方体.031', me_040)
ob_032 = bpy.data.objects.new('立方体.032', me_041)
ob_033 = bpy.data.objects.new('立方体.033', me_042)
ob_034 = bpy.data.objects.new('立方体.034', me_043)
ob_035 = bpy.data.objects.new('立方体.035', me_044)
ob_037 = bpy.data.objects.new('立方体.037', me_x)
ob_049 = bpy.data.objects.new('立方体.049', me_049)
ob_050 = bpy.data.objects.new('立方体.050', me_050)
ob_052 = bpy.data.objects.new('立方体.052', me_052)
ob_041 = bpy.data.objects.new('立方体.041', me_077)
ob_042 = bpy.data.objects.new('立方体.042', me_078)
ob_043 = bpy.data.objects.new('立方体.043', me_079)
ob_044 = bpy.data.objects.new('立方体.044', me_080)
ob_045 = bpy.data.objects.new('立方体.045', me_081)
ob_046 = bpy.data.objects.new('立方体.046', me_082)
ob_047 = bpy.data.objects.new('立方体.047', me_083)
ob_048 = bpy.data.objects.new('立方体.048', me_084)
ob_053 = bpy.data.objects.new('立方体.053', me_085)
ob_054 = bpy.data.objects.new('立方体.054', me_086)
ob_055 = bpy.data.objects.new('立方体.055', me_087)
ob_056 = bpy.data.objects.new('立方体.056', me_088)
ob_057 = bpy.data.objects.new('立方体.057', me_089)
ob_001 = bpy.data.objects.new('立方体.001', me_091)
ob_004 = bpy.data.objects.new('立方体.004', me_092)
ob_036 = bpy.data.objects.new('立方体.036', me_093)
ob_039 = bpy.data.objects.new('立方体.039', me_094)
ob_040 = bpy.data.objects.new('立方体.040', me_095)
ob_059 = bpy.data.objects.new('立方体.059', me_096)
ob_060 = bpy.data.objects.new('立方体.060', me_097)
ob_061 = bpy.data.objects.new('立方体.061', me_098)
ob_062 = bpy.data.objects.new('立方体.062', me_099)
ob_063 = bpy.data.objects.new('立方体.063', me_100)
ob_064 = bpy.data.objects.new('立方体.064', me_101)
ob_065 = bpy.data.objects.new('立方体.065', me_102)
ob_066 = bpy.data.objects.new('立方体.066', me_103)
ob_068 = bpy.data.objects.new('立方体.068', me_105)
ob_038 = bpy.data.objects.new('立方体.038', me_106)
ob_067 = bpy.data.objects.new('立方体.067', me_107)
ob_071 = bpy.data.objects.new('立方体.071', me_110)
ob_072 = bpy.data.objects.new('立方体.072', me_111)
ob_073 = bpy.data.objects.new('立方体.073', me_112)
ob_074 = bpy.data.objects.new('立方体.074', me_113)
ob_075 = bpy.data.objects.new('立方体.075', me_114)
ob_076 = bpy.data.objects.new('立方体.076', me_115)
ob_077 = bpy.data.objects.new('立方体.077', me_116)
ob_051 = bpy.data.objects.new('立方体.051', me_117)
ob_058 = bpy.data.objects.new('立方体.058', me_002)
ob_069 = bpy.data.objects.new('立方体.069', me_004)

# ---- transforms, parenting, visibility, modifiers, constraints
ob_light.location = (-29.48, -16.58, 35.05)
ob_light.rotation_euler = (0.6503, 0.05522, 1.866)
ob_light.lock_rotations_4d = False
ob_light.empty_display_type = 'ARROWS'
ob_light.color = (0.0, 0.0, 0.0, 0.0)
ob_light.lineart.crease_threshold = 0.0
ob_light_001.location = (-18.47, -0.07088, 18.45)
ob_light_001.rotation_euler = (0.6503, 0.05522, 1.866)
ob_light_001.lock_rotations_4d = False
ob_light_001.empty_display_type = 'ARROWS'
ob_light_001.color = (0.0, 0.0, 0.0, 0.0)
ob_light_001.lineart.crease_threshold = 0.0
ob_light_002.location = (-29.48, 15.09, 35.05)
ob_light_002.rotation_euler = (0.6503, 0.05522, 1.866)
ob_light_002.lock_rotations_4d = False
ob_light_002.empty_display_type = 'ARROWS'
ob_light_002.color = (0.0, 0.0, 0.0, 0.0)
ob_light_002.lineart.crease_threshold = 0.0
ob_x.location = (0.0, 0.0, 5.96e-08)
ob_x.scale = (6.0, 0.83, 0.6)
ob_002.location = (0.0, 1.0, -0.01)
ob_002.scale = (6.0, 0.17, 0.59)
ob_003.location = (0.0, -22.0, 13.2)
ob_003.scale = (6.0, 0.83, 0.6)
ob_005.location = (0.0, 1.0, 0.59)
ob_005.scale = (6.0, 0.17, 0.01)
ob_006.location = (0.0, -2.0, 1.2)
ob_006.scale = (6.0, 0.83, 0.6)
ob_007.location = (0.0, -1.0, 1.79)
ob_007.scale = (6.0, 0.17, 0.01)
ob_008.location = (0.0, -1.0, 1.19)
ob_008.scale = (6.0, 0.17, 0.59)
ob_009.location = (0.0, -4.0, 2.4)
ob_009.scale = (6.0, 0.83, 0.6)
ob_010.location = (0.0, -3.0, 2.39)
ob_010.scale = (6.0, 0.17, 0.59)
ob_011.location = (0.0, -3.0, 2.99)
ob_011.scale = (6.0, 0.17, 0.01)
ob_012.location = (0.0, -6.0, 3.6)
ob_012.scale = (6.0, 0.83, 0.6)
ob_013.location = (0.0, -7.0, 4.79)
ob_013.scale = (6.0, 0.17, 0.59)
ob_014.location = (0.0, -9.0, 6.59)
ob_014.scale = (6.0, 0.17, 0.01)
ob_015.location = (0.0, -8.0, 4.8)
ob_015.scale = (6.0, 0.83, 0.6)
ob_016.location = (0.0, -5.0, 3.59)
ob_016.scale = (6.0, 0.17, 0.59)
ob_017.location = (0.0, -5.0, 4.19)
ob_017.scale = (6.0, 0.17, 0.01)
ob_018.location = (0.0, -10.0, 6.0)
ob_018.scale = (6.0, 0.83, 0.6)
ob_019.location = (0.0, -9.0, 5.99)
ob_019.scale = (6.0, 0.17, 0.59)
ob_020.location = (0.0, -7.0, 5.39)
ob_020.scale = (6.0, 0.17, 0.01)
ob_021.location = (0.0, -12.0, 7.2)
ob_021.scale = (6.0, 0.83, 0.6)
ob_022.location = (0.0, -11.0, 7.19)
ob_022.scale = (6.0, 0.17, 0.59)
ob_023.location = (0.0, -11.0, 7.79)
ob_023.scale = (6.0, 0.17, 0.01)
ob_024.location = (0.0, -14.0, 8.4)
ob_024.scale = (6.0, 0.83, 0.6)
ob_025.location = (0.0, -13.0, 8.39)
ob_025.scale = (6.0, 0.17, 0.59)
ob_026.location = (0.0, -13.0, 8.99)
ob_026.scale = (6.0, 0.17, 0.01)
ob_027.location = (0.0, -16.0, 9.6)
ob_027.scale = (6.0, 0.83, 0.6)
ob_028.location = (0.0, -15.0, 9.59)
ob_028.scale = (6.0, 0.17, 0.59)
ob_029.location = (0.0, -15.0, 10.19)
ob_029.scale = (6.0, 0.17, 0.01)
ob_030.location = (0.0, -18.0, 10.8)
ob_030.scale = (6.0, 0.83, 0.6)
ob_031.location = (0.0, -17.0, 10.79)
ob_031.scale = (6.0, 0.17, 0.59)
ob_032.location = (0.0, -19.0, 12.59)
ob_032.scale = (6.0, 0.17, 0.01)
ob_033.location = (0.0, -20.0, 12.0)
ob_033.scale = (6.0, 0.83, 0.6)
ob_034.location = (0.0, -19.0, 11.99)
ob_034.scale = (6.0, 0.17, 0.59)
ob_035.location = (0.0, -17.0, 11.39)
ob_035.scale = (6.0, 0.17, 0.01)
ob_037.location = (-6.425, -8.853, 7.869)
ob_037.scale = (0.425, 14.0, 8.0)
ob_049.location = (0.0, -21.0, 13.79)
ob_049.scale = (6.0, 0.17, 0.01)
ob_050.location = (0.0, -21.0, 13.19)
ob_050.scale = (6.0, 0.17, 0.59)
ob_052.location = (-12.85, -10.64, 19.19)
ob_052.scale = (6.0, 0.17, 0.59)
ob_041.location = (-12.85, -18.63, 14.39)
ob_041.scale = (6.0, 0.17, 0.59)
ob_042.location = (-12.85, -18.63, 14.99)
ob_042.scale = (6.0, 0.17, 0.01)
ob_043.location = (-12.85, -20.86, 13.2)
ob_043.scale = (6.0, 2.0, 0.6)
ob_044.location = (-12.85, -17.64, 14.4)
ob_044.scale = (6.0, 0.83, 0.6)
ob_045.location = (-12.85, -16.63, 15.59)
ob_045.scale = (6.0, 0.17, 0.59)
ob_046.location = (-12.85, -16.63, 16.19)
ob_046.scale = (6.0, 0.17, 0.01)
ob_047.location = (-12.85, -15.64, 15.6)
ob_047.scale = (6.0, 0.83, 0.6)
ob_048.location = (-12.85, -14.63, 16.79)
ob_048.scale = (6.0, 0.17, 0.59)
ob_053.location = (-12.85, -14.63, 17.39)
ob_053.scale = (6.0, 0.17, 0.01)
ob_054.location = (-12.85, -13.64, 16.8)
ob_054.scale = (6.0, 0.83, 0.6)
ob_055.location = (-12.85, -12.63, 17.99)
ob_055.scale = (6.0, 0.17, 0.59)
ob_056.location = (-12.85, -12.63, 18.59)
ob_056.scale = (6.0, 0.17, 0.01)
ob_057.location = (-12.85, -11.64, 18.0)
ob_057.scale = (6.0, 0.83, 0.6)
ob_001.location = (-12.85, -10.63, 19.79)
ob_001.scale = (6.0, 0.17, 0.01)
ob_004.location = (-12.85, -9.64, 19.2)
ob_004.scale = (6.0, 0.83, 0.6)
ob_036.location = (-12.85, -8.63, 20.39)
ob_036.scale = (6.0, 0.17, 0.59)
ob_039.location = (-12.85, -8.63, 20.99)
ob_039.scale = (6.0, 0.17, 0.01)
ob_040.location = (-12.85, -7.64, 20.4)
ob_040.scale = (6.0, 0.83, 0.6)
ob_059.location = (-12.85, -6.63, 21.59)
ob_059.scale = (6.0, 0.17, 0.59)
ob_060.location = (-12.85, -6.63, 22.19)
ob_060.scale = (6.0, 0.17, 0.01)
ob_061.location = (-12.85, -5.64, 21.6)
ob_061.scale = (6.0, 0.83, 0.6)
ob_062.location = (-12.85, -4.63, 22.79)
ob_062.scale = (6.0, 0.17, 0.59)
ob_063.location = (-12.85, -4.63, 23.39)
ob_063.scale = (6.0, 0.17, 0.01)
ob_064.location = (-12.85, -3.64, 22.8)
ob_064.scale = (6.0, 0.83, 0.6)
ob_065.location = (-12.85, -2.63, 23.99)
ob_065.scale = (6.0, 0.17, 0.59)
ob_066.location = (-12.85, -2.63, 24.59)
ob_066.scale = (6.0, 0.17, 0.01)
ob_068.location = (-12.85, -0.63, 25.19)
ob_068.scale = (6.0, 0.17, 0.59)
ob_038.location = (-12.85, 4.36, 27.6)
ob_038.scale = (6.0, 0.83, 0.6)
ob_067.location = (-12.85, -1.64, 24.0)
ob_067.scale = (6.0, 0.83, 0.6)
ob_071.location = (-12.85, -0.63, 25.79)
ob_071.scale = (6.0, 0.17, 0.01)
ob_072.location = (-12.85, 0.36, 25.2)
ob_072.scale = (6.0, 0.83, 0.6)
ob_073.location = (-12.85, 1.37, 26.39)
ob_073.scale = (6.0, 0.17, 0.59)
ob_074.location = (-12.85, 1.37, 26.99)
ob_074.scale = (6.0, 0.17, 0.01)
ob_075.location = (-12.85, 2.36, 26.4)
ob_075.scale = (6.0, 0.83, 0.6)
ob_076.location = (-12.85, 3.37, 27.59)
ob_076.scale = (6.0, 0.17, 0.59)
ob_077.location = (-12.85, 3.37, 28.19)
ob_077.scale = (6.0, 0.17, 0.01)
ob_051.location = (-6.425, -27.33, 13.2)
ob_051.scale = (12.43, 4.5, 0.6)
ob_058.location = (6.405, -16.0, 12.55)
ob_058.scale = (0.425, 16.0, 13.2)
ob_069.location = (-19.25, -16.0, 12.55)
ob_069.scale = (0.425, 16.0, 13.2)

# ---- collection membership
col_collection.objects.link(ob_light)
col_collection.objects.link(ob_light_001)
col_collection.objects.link(ob_light_002)
col_x.objects.link(ob_x)
col_x.objects.link(ob_002)
col_x.objects.link(ob_003)
col_x.objects.link(ob_005)
col_x.objects.link(ob_006)
col_x.objects.link(ob_007)
col_x.objects.link(ob_008)
col_x.objects.link(ob_009)
col_x.objects.link(ob_010)
col_x.objects.link(ob_011)
col_x.objects.link(ob_012)
col_x.objects.link(ob_013)
col_x.objects.link(ob_014)
col_x.objects.link(ob_015)
col_x.objects.link(ob_016)
col_x.objects.link(ob_017)
col_x.objects.link(ob_018)
col_x.objects.link(ob_019)
col_x.objects.link(ob_020)
col_x.objects.link(ob_021)
col_x.objects.link(ob_022)
col_x.objects.link(ob_023)
col_x.objects.link(ob_024)
col_x.objects.link(ob_025)
col_x.objects.link(ob_026)
col_x.objects.link(ob_027)
col_x.objects.link(ob_028)
col_x.objects.link(ob_029)
col_x.objects.link(ob_030)
col_x.objects.link(ob_031)
col_x.objects.link(ob_032)
col_x.objects.link(ob_033)
col_x.objects.link(ob_034)
col_x.objects.link(ob_035)
col_x.objects.link(ob_037)
col_x.objects.link(ob_049)
col_x.objects.link(ob_050)
col_x.objects.link(ob_052)
col_x.objects.link(ob_041)
col_x.objects.link(ob_042)
col_x.objects.link(ob_043)
col_x.objects.link(ob_044)
col_x.objects.link(ob_045)
col_x.objects.link(ob_046)
col_x.objects.link(ob_047)
col_x.objects.link(ob_048)
col_x.objects.link(ob_053)
col_x.objects.link(ob_054)
col_x.objects.link(ob_055)
col_x.objects.link(ob_056)
col_x.objects.link(ob_057)
col_x.objects.link(ob_001)
col_x.objects.link(ob_004)
col_x.objects.link(ob_036)
col_x.objects.link(ob_039)
col_x.objects.link(ob_040)
col_x.objects.link(ob_059)
col_x.objects.link(ob_060)
col_x.objects.link(ob_061)
col_x.objects.link(ob_062)
col_x.objects.link(ob_063)
col_x.objects.link(ob_064)
col_x.objects.link(ob_065)
col_x.objects.link(ob_066)
col_x.objects.link(ob_068)
col_x.objects.link(ob_038)
col_x.objects.link(ob_067)
col_x.objects.link(ob_071)
col_x.objects.link(ob_072)
col_x.objects.link(ob_073)
col_x.objects.link(ob_074)
col_x.objects.link(ob_075)
col_x.objects.link(ob_076)
col_x.objects.link(ob_077)
col_x.objects.link(ob_051)
col_x.objects.link(ob_058)
col_x.objects.link(ob_069)

# ---- scene / render settings (as saved in the file)
scene.frame_start = 1; scene.frame_end = 250; scene.frame_set(129)
scene.render.engine = 'BLENDER_EEVEE_NEXT'
scene.cycles.sampling_pattern = 'TABULATED_SOBOL'
scene.eevee.ray_tracing_options.trace_max_roughness = 0.0
bpy.context.view_layer.update()

# ---- added for rendering (the .blend has no active camera): camera
cam_auto = bpy.data.cameras.new('AutoCamera')
cam_auto.lens = 50.0
cam_auto.sensor_width = 36.0
cam_auto.clip_end = 1000.0
ob_auto_camera = bpy.data.objects.new('AutoCamera', cam_auto)
scene.collection.objects.link(ob_auto_camera)
ob_auto_camera.location = (43.5556, -73.3789, 53.7579)
ob_auto_camera.rotation_euler = (1.09748, -7.21219e-08, 0.694738)
scene.camera = ob_auto_camera
bpy.context.view_layer.update()
